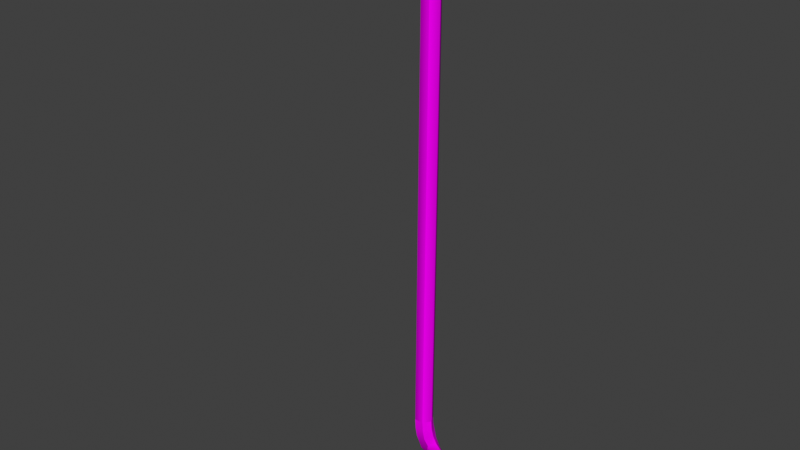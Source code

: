 # Source: w_me_crowbar.blend  (saved by Blender 4.3.34; exported with 4.5.12 LTS)
import bpy
from mathutils import Matrix  # noqa: F401  (used for matrix-valued properties, if any)

bpy.ops.wm.read_factory_settings(use_empty=True)
scene = bpy.context.scene
scene.name = 'Scene'

# ---- images (referenced by path relative to the original .blend; pixels are not part of the script)
import os
ASSET_DIR = os.environ.get("B2B_ASSET_DIR", "")  # directory of the original .blend (textures are referenced by path, not embedded)
HERE = os.path.dirname(os.path.abspath(__file__))  # packed textures are extracted next to this script under _unpacked/

def load_image(name, relpath, width, height, colorspace="sRGB"):
    """Load a texture the original file referenced (path relative to the .blend, or extracted next to this script)."""
    p = next((c for c in (os.path.join(HERE, relpath), os.path.join(ASSET_DIR, relpath)) if relpath and os.path.exists(c)), "")
    if p:
        img = bpy.data.images.load(p, check_existing=True)
        img.name = name
    else:  # same state as the original file: an image datablock whose file is absent (Cycles renders it pink)
        img = bpy.data.images.new(name, width, height)
        img.source = "FILE"
        img.filepath = "//" + (relpath or name)
    img.colorspace_settings.name = colorspace
    return img
img_head_ab_png = load_image('head_ab.png', 'spp_tex_export/head_ab.png', 1024, 1024, 'sRGB')
img_crowbar_ab_png = load_image('crowbar_ab.png', 'spp_tex_export/crowbar_ab.png', 1024, 1024, 'sRGB')

# ---- materials (node trees are filled in below, after node groups)
mat_head = bpy.data.materials.new('head')
mat_head.diffuse_color = (0.8231, 0.5361, 0.557, 1.0)
mat_crowbar = bpy.data.materials.new('crowbar')
mat_crowbar.diffuse_color = (0.4068, 0.8177, 0.6037, 1.0)

# ---- material node trees
mat_head.use_nodes = True; mat_head.node_tree.nodes.clear()
_N = mat_head.node_tree.nodes; _L = mat_head.node_tree.links
n0 = _N.new('ShaderNodeBsdfPrincipled'); n0.name = 'Principled BSDF'; n0.location = (10, 300)
n0.inputs[13].default_value = 0.0
n1 = _N.new('ShaderNodeOutputMaterial'); n1.name = 'Material Output'; n1.location = (300, 300)
n2 = _N.new('ShaderNodeTexImage'); n2.name = 'Image Texture'; n2.location = (-488, 277)
n2.image = img_head_ab_png
_L.new(n0.outputs[0], n1.inputs[0])
_L.new(n2.outputs[0], n0.inputs[0])
n1.is_active_output = True
mat_crowbar.use_nodes = True; mat_crowbar.node_tree.nodes.clear()
_N = mat_crowbar.node_tree.nodes; _L = mat_crowbar.node_tree.links
n0 = _N.new('ShaderNodeBsdfPrincipled'); n0.name = 'Principled BSDF'; n0.location = (10, 300)
n0.inputs[13].default_value = 0.0
n1 = _N.new('ShaderNodeOutputMaterial'); n1.name = 'Material Output'; n1.location = (300, 300)
n2 = _N.new('ShaderNodeTexImage'); n2.name = 'Image Texture'; n2.location = (-280, 278)
n2.image = img_crowbar_ab_png
_L.new(n0.outputs[0], n1.inputs[0])
_L.new(n2.outputs[0], n0.inputs[0])
n1.is_active_output = True

# ---- world
world_world = bpy.data.worlds.new('World'); scene.world = world_world
world_world.use_nodes = True; world_world.node_tree.nodes.clear()
_N = world_world.node_tree.nodes; _L = world_world.node_tree.links
n0 = _N.new('ShaderNodeOutputWorld'); n0.name = 'World Output'; n0.location = (300, 300)
n1 = _N.new('ShaderNodeBackground'); n1.name = 'Background'; n1.location = (10, 300)
n1.inputs[0].default_value = (0.05088, 0.05088, 0.05088, 1.0)
_L.new(n1.outputs[0], n0.inputs[0])
n0.is_active_output = True
world_world.color = (0.05088, 0.05088, 0.05088)
world_world.sun_shadow_jitter_overblur = 0.0

# ---- meshes
me_w_me_crowbar = bpy.data.meshes.new('w_me_crowbar')
me_w_me_crowbar.from_pydata([(-0.006154, -0.09839, 0.6119), (-0.01397, -0.09691, 0.6063), (-0.006224, -0.1082, 0.6135), (-0.00326, -0.0957, 0.6105), (-0.006154, -0.09839, 0.6119), (-0.01397, -0.09691, 0.6063), (-0.0101, -0.1147, 0.6016), (0.001096, -0.1231, 0.588), (0.001515, -0.1212, 0.5868), (0.001908, -0.1092, 0.5974), (-0.002759, -0.115, 0.6016), (0.002298, -0.09753, 0.6063), (-0.005862, -0.09174, 0.6148), (-0.006154, -0.09839, 0.6119), (-0.008899, -0.09554, 0.6106), (-0.01397, -0.09691, 0.6063), (-0.01182, -0.08822, 0.6137), (-0.01067, -0.0783, 0.6206), (-0.004789, -0.07831, 0.6204), (-0.01007, -0.07, 0.6267), (0.0003439, -0.07871, 0.6206), (0.0003194, -0.07039, 0.6267), (-0.009802, -0.0622, 0.6309), (0.0005925, -0.06259, 0.6309), (0.0007874, -0.08869, 0.6138), (-0.01436, -0.1085, 0.5974), (-0.0101, -0.1147, 0.6016), (-0.01475, -0.1206, 0.5867), (-0.01446, -0.1225, 0.588), (-0.009549, -0.05506, 0.6331), (0.0008455, -0.05545, 0.6331), (-0.009313, -0.0485, 0.6334), (0.001081, -0.04889, 0.6335), (-0.00907, -0.04183, 0.6323), (0.001324, -0.04223, 0.6323), (-0.008893, -0.03704, 0.6304), (0.001501, -0.03743, 0.6305), (-0.008766, -0.03365, 0.6282), (0.001628, -0.03404, 0.6282), (-0.008668, -0.03108, 0.6254), (0.001727, -0.03147, 0.6255), (-0.008585, -0.02899, 0.622), (0.00181, -0.02937, 0.622), (-0.008514, -0.02727, 0.6177), (0.001881, -0.02765, 0.6177), (-0.008454, -0.0259, 0.6125), (0.001941, -0.02628, 0.6126), (-0.008402, -0.0248, 0.6068), (-0.008361, -0.02396, 0.6013), (-0.01323, -0.01476, 0.6019), (-0.01328, -0.01573, 0.6082), (-0.01334, -0.01691, 0.6145), (-0.01341, -0.01849, 0.6204), (-0.0135, -0.02067, 0.6259), (-0.01361, -0.02363, 0.6308), (-0.01376, -0.02756, 0.6351), (-0.01396, -0.0327, 0.6385), (-0.0142, -0.03926, 0.641), (-0.0145, -0.04747, 0.6425), (0.001992, -0.02518, 0.6068), (0.002034, -0.02433, 0.6014), (-0.008346, -0.02409, 0.5923), (0.002048, -0.02446, 0.5923), (-0.01322, -0.0149, 0.5921), (-0.007696, -0.006087, 0.592), (-0.007712, -0.00593, 0.6025), (-0.007767, -0.007037, 0.6097), (-0.007827, -0.008308, 0.6164), (-0.007906, -0.0101, 0.6232), (-0.008014, -0.01273, 0.6299), (-0.008166, -0.01655, 0.6362), (-0.01376, -0.02756, 0.6351), (-0.008369, -0.02187, 0.642), (-0.008627, -0.02874, 0.6466), (-0.008934, -0.03708, 0.6498), (-0.00929, -0.04684, 0.6515), (-0.01482, -0.0565, 0.642), (-0.009704, -0.05834, 0.651), (-0.01514, -0.06557, 0.6392), (-0.01009, -0.06933, 0.6476), (-0.01546, -0.07469, 0.6343), (-0.01046, -0.07976, 0.6419), (-0.0164, -0.08382, 0.6276), (-0.01112, -0.08975, 0.6346), (-0.01831, -0.09294, 0.6193), (-0.01219, -0.09813, 0.6249), (-0.0232, -0.09978, 0.6127), (-0.01525, -0.1074, 0.6133), (-0.02357, -0.1112, 0.5994), (-0.01546, -0.1143, 0.6014), (-0.0239, -0.1212, 0.5874), (-0.01446, -0.1225, 0.588), (-0.0101, -0.1147, 0.6016), (-0.009549, -0.05506, 0.6331), (-0.009802, -0.0622, 0.6309), (-0.01007, -0.07, 0.6267), (-0.01067, -0.0783, 0.6206), (-0.0164, -0.08382, 0.6276), (-0.01182, -0.08822, 0.6137), (-0.01831, -0.09294, 0.6193), (-0.01397, -0.09691, 0.6063), (-0.0232, -0.09978, 0.6127), (-0.01436, -0.1085, 0.5974), (-0.02357, -0.1112, 0.5994), (-0.01475, -0.1206, 0.5867), (-0.0239, -0.1212, 0.5874), (-0.001614, -0.01435, 0.02371), (-0.009383, -0.002855, 0.03058), (-0.004959, -0.006234, 0.01261), (0.001161, -0.006327, 0.0338), (-0.001714, -0.008705, 0.03187), (-0.001714, -0.008705, 0.03187), (-0.009383, -0.002855, 0.03058), (0.003651, -0.01043, 0.06373), (0.003613, -0.01097, 0.07273), (-0.006782, -0.01059, 0.07272), (-0.006744, -0.01005, 0.06372), (0.004056, -0.008419, 0.05362), (-0.001073, -0.007912, 0.0537), (0.004942, -0.006428, 0.04169), (-0.001665, -0.008496, 0.03913), (-0.006962, -0.008025, 0.05361), (-0.007667, -0.005976, 0.04168), (-0.004483, -0.006319, 0.03384), (-0.009383, -0.002855, 0.03058), (-0.001714, -0.008705, 0.03187), (0.006887, -0.003446, 0.03059), (0.007042, -0.0002863, 0.01627), (0.002378, -0.006498, 0.0126), (0.006841, 0.002337, -0.0003124), (0.007258, 0.00424, 0.0008301), (-0.009229, 0.0002994, 0.01626), (-0.004959, -0.006234, 0.01261), (-0.009013, 0.004821, 0.0008225), (-0.008714, 0.002892, -0.0003185), (-0.007384, -0.02794, 0.06129), (-0.007434, -0.02863, 0.07313), (0.002961, -0.02901, 0.07314), (0.003011, -0.02831, 0.0613), (-0.007582, -0.02548, 0.04911), (0.003437, -0.02588, 0.04911), (-0.008166, -0.02027, 0.03741), (0.004444, -0.02072, 0.03742), (-0.001614, -0.01435, 0.02371), (-0.01064, -0.01361, 0.02395), (-0.004959, -0.006234, 0.01261), (0.01575, -0.01098, 0.0304), (0.01606, -0.003743, 0.01448), (0.007757, -0.00646, 0.01274), (0.007439, -0.01427, 0.02396), (0.002378, -0.006498, 0.0126), (0.004444, -0.02072, 0.03742), (0.011, -0.0138, 0.03956), (0.009256, -0.01734, 0.05137), (0.003437, -0.02588, 0.04911), (0.008529, -0.01955, 0.06251), (0.003011, -0.02831, 0.0613), (0.008485, -0.02017, 0.07294), (0.002961, -0.02901, 0.07314), (0.006841, 0.002337, -0.0003124), (0.006841, 0.002337, -0.0003124), (0.01634, 0.002957, 0.000265), (0.01129, -0.1011, 0.6128), (0.01092, -0.1125, 0.5995), (0.00262, -0.115, 0.6015), (0.001096, -0.1231, 0.588), (0.0106, -0.1225, 0.5874), (0.001104, -0.04723, 0.6515), (0.00146, -0.03747, 0.6498), (0.006589, -0.04004, 0.6411), (0.00629, -0.04826, 0.6425), (0.0006904, -0.05873, 0.651), (0.005965, -0.05728, 0.6421), (0.0003006, -0.06973, 0.6476), (0.005644, -0.06635, 0.6393), (-6.391e-05, -0.08015, 0.6419), (0.005325, -0.07547, 0.6343), (-9.733e-05, -0.09016, 0.6346), (0.005632, -0.08464, 0.6276), (0.0004154, -0.0986, 0.6249), (0.006906, -0.09388, 0.6194), (0.00283, -0.1081, 0.6133), (-0.002759, -0.115, 0.6016), (0.001096, -0.1231, 0.588), (-0.006224, -0.1082, 0.6135), (-0.0101, -0.1147, 0.6016), (-0.01525, -0.1074, 0.6133), (-0.01219, -0.09813, 0.6249), (0.0004154, -0.0986, 0.6249), (-9.733e-05, -0.09016, 0.6346), (-0.01112, -0.08975, 0.6346), (-6.391e-05, -0.08015, 0.6419), (-0.01046, -0.07976, 0.6419), (0.0003006, -0.06973, 0.6476), (-0.01009, -0.06933, 0.6476), (0.0006904, -0.05873, 0.651), (-0.009704, -0.05834, 0.651), (0.001104, -0.04723, 0.6515), (-0.00929, -0.04684, 0.6515), (0.00146, -0.03747, 0.6498), (-0.008934, -0.03708, 0.6498), (0.001767, -0.02913, 0.6466), (-0.008627, -0.02874, 0.6466), (0.002025, -0.02225, 0.642), (-0.008369, -0.02187, 0.642), (0.002229, -0.01694, 0.6363), (-0.008166, -0.01655, 0.6362), (0.00238, -0.01312, 0.6299), (-0.008014, -0.01273, 0.6299), (0.002489, -0.01048, 0.6232), (-0.007906, -0.0101, 0.6232), (0.002568, -0.008687, 0.6165), (-0.007827, -0.008308, 0.6164), (0.002628, -0.007415, 0.6098), (-0.007767, -0.007037, 0.6097), (0.002683, -0.006306, 0.6025), (-0.007712, -0.00593, 0.6025), (0.002699, -0.006462, 0.592), (-0.007696, -0.006087, 0.592), (-0.01226, -0.01881, 0.06251), (-0.01231, -0.01942, 0.07292), (-0.007434, -0.02863, 0.07313), (-0.007384, -0.02794, 0.06129), (-0.01278, -0.01656, 0.05136), (-0.007582, -0.02548, 0.04911), (-0.01422, -0.0129, 0.03954), (-0.008166, -0.02027, 0.03741), (-0.01874, -0.009725, 0.03039), (-0.01064, -0.01361, 0.02395), (-0.01844, -0.002501, 0.01446), (-0.01032, -0.005809, 0.01273), (-0.01815, 0.004188, 0.0002458), (-0.008714, 0.002892, -0.0003185), (-0.004959, -0.006234, 0.01261), (-0.006744, -0.01005, 0.06372), (-0.006782, -0.01059, 0.07272), (-0.01226, -0.01881, 0.06251), (-0.006962, -0.008025, 0.05361), (-0.01278, -0.01656, 0.05136), (-0.007667, -0.005976, 0.04168), (-0.01422, -0.0129, 0.03954), (-0.009383, -0.002855, 0.03058), (-0.01874, -0.009725, 0.03039), (-0.009229, 0.0002994, 0.01626), (-0.01844, -0.002501, 0.01446), (-0.009013, 0.004821, 0.0008225), (-0.01815, 0.004188, 0.0002458), (0.008529, -0.01955, 0.06251), (0.008485, -0.02017, 0.07294), (0.003613, -0.01097, 0.07273), (0.003651, -0.01043, 0.06373), (0.009256, -0.01734, 0.05137), (0.004056, -0.008419, 0.05362), (0.011, -0.0138, 0.03956), (0.004942, -0.006428, 0.04169), (0.01575, -0.01098, 0.0304), (0.006887, -0.003446, 0.03059), (0.01606, -0.003743, 0.01448), (0.007042, -0.0002863, 0.01627), (0.01634, 0.002957, 0.000265), (0.007258, 0.00424, 0.0008301), (0.001501, -0.03743, 0.6305), (0.001324, -0.04223, 0.6323), (0.006589, -0.04004, 0.6411), (0.006831, -0.03348, 0.6385), (0.001628, -0.03404, 0.6282), (0.007024, -0.02834, 0.6351), (0.001727, -0.03147, 0.6255), (0.007175, -0.0244, 0.6309), (0.00181, -0.02937, 0.622), (0.007292, -0.02143, 0.626), (0.001881, -0.02765, 0.6177), (0.007382, -0.01926, 0.6205), (0.001941, -0.02628, 0.6126), (0.007452, -0.01767, 0.6145), (0.007507, -0.01649, 0.6083), (0.007556, -0.01551, 0.602), (0.002048, -0.02446, 0.5923), (0.007571, -0.01565, 0.5922), (0.001908, -0.1092, 0.5974), (0.001515, -0.1212, 0.5868), (0.0106, -0.1225, 0.5874), (0.01092, -0.1125, 0.5995), (0.002298, -0.09753, 0.6063), (0.01129, -0.1011, 0.6128), (0.0007874, -0.08869, 0.6138), (0.006906, -0.09388, 0.6194), (0.0003439, -0.07871, 0.6206), (0.005632, -0.08464, 0.6276), (0.0003194, -0.07039, 0.6267), (0.005325, -0.07547, 0.6343), (0.0005925, -0.06259, 0.6309), (0.005644, -0.06635, 0.6393), (0.0008455, -0.05545, 0.6331), (0.005965, -0.05728, 0.6421), (0.001081, -0.04889, 0.6335), (0.00629, -0.04826, 0.6425), (0.002683, -0.006306, 0.6025), (0.002699, -0.006462, 0.592), (0.007571, -0.01565, 0.5922), (0.007556, -0.01551, 0.602), (0.002628, -0.007415, 0.6098), (0.007507, -0.01649, 0.6083), (0.002568, -0.008687, 0.6165), (0.007452, -0.01767, 0.6145), (0.002489, -0.01048, 0.6232), (0.007382, -0.01926, 0.6205), (0.00238, -0.01312, 0.6299), (0.007292, -0.02143, 0.626), (0.002229, -0.01694, 0.6363), (0.007175, -0.0244, 0.6309), (0.002025, -0.02225, 0.642), (0.007024, -0.02834, 0.6351), (0.001767, -0.02913, 0.6466), (0.006831, -0.03348, 0.6385), (0.002048, -0.02446, 0.5923), (0.002961, -0.02901, 0.07314), (-0.007434, -0.02863, 0.07313), (-0.008346, -0.02409, 0.5923), (-0.01231, -0.01942, 0.07292), (-0.01322, -0.0149, 0.5921), (-0.006782, -0.01059, 0.07272), (-0.007696, -0.006087, 0.592), (0.003613, -0.01097, 0.07273), (0.002699, -0.006462, 0.592), (0.008485, -0.02017, 0.07294), (0.007571, -0.01565, 0.5922), (0.002961, -0.02901, 0.07314), (0.002048, -0.02446, 0.5923)], [], [(326, 328, 327), (327, 325, 326), (324, 326, 325), (325, 323, 324), (322, 324, 323), (323, 321, 322), (320, 322, 321), (321, 319, 320), (318, 320, 319), (319, 317, 318), (315, 318, 317), (317, 316, 315), (168, 169, 314), (314, 313, 168), (313, 314, 312), (312, 311, 313), (311, 312, 310), (310, 309, 311), (309, 310, 308), (308, 307, 309), (307, 308, 306), (306, 305, 307), (305, 306, 304), (304, 303, 305), (303, 304, 302), (302, 301, 303), (301, 302, 300), (300, 297, 301), (297, 300, 299), (299, 298, 297), (262, 263, 296), (296, 295, 262), (295, 296, 294), (294, 293, 295), (293, 294, 292), (292, 291, 293), (291, 292, 290), (290, 289, 291), (289, 290, 288), (288, 287, 289), (287, 288, 286), (286, 285, 287), (285, 286, 284), (284, 283, 285), (283, 284, 282), (282, 279, 283), (279, 282, 281), (281, 280, 279), (277, 278, 276), (276, 60, 277), (60, 276, 275), (275, 59, 60), (59, 275, 274), (274, 273, 59), (273, 274, 272), (272, 271, 273), (271, 272, 270), (270, 269, 271), (269, 270, 268), (268, 267, 269), (267, 268, 266), (266, 265, 267), (265, 266, 264), (264, 261, 265), (261, 264, 263), (263, 262, 261), (259, 260, 258), (258, 257, 259), (257, 258, 256), (256, 255, 257), (255, 256, 254), (254, 253, 255), (253, 254, 252), (252, 251, 253), (251, 252, 250), (250, 247, 251), (247, 250, 249), (249, 248, 247), (245, 246, 244), (244, 243, 245), (243, 244, 242), (242, 241, 243), (241, 242, 240), (240, 239, 241), (239, 240, 238), (238, 237, 239), (237, 238, 236), (236, 234, 237), (234, 236, 220), (220, 235, 234), (233, 228, 230), (233, 230, 232), (231, 232, 230), (230, 229, 231), (229, 230, 228), (228, 227, 229), (227, 228, 226), (226, 225, 227), (225, 226, 224), (224, 223, 225), (223, 224, 222), (222, 219, 223), (219, 222, 221), (221, 220, 219), (217, 218, 216), (216, 215, 217), (215, 216, 214), (214, 213, 215), (213, 214, 212), (212, 211, 213), (211, 212, 210), (210, 209, 211), (209, 210, 208), (208, 207, 209), (207, 208, 206), (206, 205, 207), (205, 206, 204), (204, 203, 205), (203, 204, 202), (202, 201, 203), (201, 202, 200), (200, 199, 201), (199, 200, 198), (198, 197, 199), (197, 198, 196), (196, 195, 197), (195, 196, 194), (194, 193, 195), (193, 194, 192), (192, 191, 193), (191, 192, 190), (190, 189, 191), (189, 190, 187), (187, 188, 189), (188, 187, 184), (186, 184, 187), (186, 185, 184), (181, 184, 182), (184, 181, 179), (164, 182, 183), (182, 164, 181), (162, 181, 164), (162, 179, 181), (179, 162, 180), (179, 180, 178), (178, 177, 179), (177, 178, 176), (176, 175, 177), (175, 176, 174), (174, 173, 175), (173, 174, 172), (172, 171, 173), (171, 172, 170), (170, 167, 171), (167, 170, 169), (169, 168, 167), (165, 166, 163), (163, 164, 165), (164, 163, 162), (160, 161, 147), (147, 148, 160), (148, 150, 159), (157, 158, 156), (156, 155, 157), (155, 156, 154), (154, 153, 155), (153, 154, 151), (151, 152, 153), (151, 146, 152), (146, 151, 149), (143, 149, 151), (149, 143, 150), (150, 148, 149), (146, 149, 148), (148, 147, 146), (144, 145, 143), (144, 143, 141), (142, 141, 143), (141, 142, 140), (140, 139, 141), (139, 140, 138), (138, 135, 139), (135, 138, 137), (137, 136, 135), (132, 134, 133), (132, 133, 131), (132, 131, 124), (118, 121, 116), (120, 119, 126), (127, 130, 129), (127, 129, 128), (127, 128, 106), (127, 106, 126), (106, 109, 126), (109, 120, 126), (120, 109, 125), (120, 125, 123), (125, 124, 123), (123, 124, 122), (120, 123, 122), (121, 120, 122), (118, 120, 121), (120, 118, 119), (118, 117, 119), (117, 118, 116), (116, 113, 117), (113, 116, 115), (115, 114, 113), (106, 112, 111), (106, 110, 109), (108, 107, 106), (104, 105, 103), (103, 102, 104), (102, 103, 101), (101, 100, 102), (100, 101, 99), (99, 98, 100), (98, 99, 97), (97, 96, 98), (96, 97, 80), (80, 95, 96), (95, 80, 78), (78, 94, 95), (94, 78, 76), (76, 93, 94), (93, 76, 58), (58, 31, 93), (92, 87, 89), (92, 89, 91), (90, 91, 89), (89, 88, 90), (88, 89, 87), (87, 86, 88), (86, 87, 85), (85, 84, 86), (84, 85, 83), (83, 82, 84), (82, 83, 81), (81, 80, 82), (80, 81, 79), (79, 78, 80), (78, 79, 77), (77, 76, 78), (76, 77, 75), (75, 58, 76), (58, 75, 74), (74, 57, 58), (57, 74, 73), (73, 56, 57), (56, 73, 72), (72, 71, 56), (71, 72, 70), (70, 54, 71), (54, 70, 69), (69, 53, 54), (53, 69, 68), (68, 52, 53), (52, 68, 67), (67, 51, 52), (51, 67, 66), (66, 50, 51), (50, 66, 65), (65, 49, 50), (49, 65, 64), (64, 63, 49), (48, 49, 63), (63, 61, 48), (61, 62, 60), (60, 48, 61), (48, 60, 59), (59, 47, 48), (47, 59, 46), (46, 45, 47), (31, 58, 57), (57, 33, 31), (33, 57, 56), (56, 35, 33), (35, 56, 55), (55, 37, 35), (37, 55, 54), (54, 39, 37), (39, 54, 53), (53, 41, 39), (41, 53, 52), (52, 43, 41), (43, 52, 51), (51, 45, 43), (45, 51, 50), (50, 47, 45), (47, 50, 49), (49, 48, 47), (45, 46, 44), (44, 43, 45), (43, 44, 42), (42, 41, 43), (41, 42, 40), (40, 39, 41), (39, 40, 38), (38, 37, 39), (37, 38, 36), (36, 35, 37), (35, 36, 34), (34, 33, 35), (33, 34, 32), (32, 31, 33), (31, 32, 30), (30, 29, 31), (29, 30, 23), (23, 22, 29), (26, 28, 27), (26, 27, 25), (26, 25, 15), (18, 20, 24), (12, 18, 24), (12, 24, 11), (22, 23, 21), (21, 19, 22), (19, 21, 20), (20, 18, 19), (18, 17, 19), (18, 12, 17), (17, 12, 16), (12, 14, 16), (14, 15, 16), (13, 15, 14), (12, 13, 14), (12, 3, 13), (3, 12, 11), (2, 3, 11), (9, 2, 11), (9, 10, 2), (9, 7, 10), (9, 8, 7), (6, 5, 2), (2, 4, 3), (2, 1, 0)])
me_w_me_crowbar.polygons.foreach_set('use_smooth', [True] * 336)
me_w_me_crowbar.polygons.foreach_set('material_index', [1, 1, 1, 1, 1, 1, 1, 1, 1, 1, 1, 1, 0, 0, 0, 0, 0, 0, 0, 0, 0, 0, 0, 0, 0, 0, 0, 0, 0, 0, 0, 0, 0, 0, 0, 0, 0, 0, 0, 0, 0, 0, 0, 0, 0, 0, 0, 0, 0, 0, 0, 0, 0, 0, 0, 0, 0, 0, 0, 0, 0, 0, 0, 0, 0, 0, 0, 0, 0, 0, 0, 0, 0, 0, 0, 0, 0, 0, 0, 0, 0, 0, 0, 0, 0, 0, 0, 0, 0, 0, 0, 0, 0, 0, 0, 0, 0, 0, 0, 0, 0, 0, 0, 0, 0, 0, 0, 0, 0, 0, 0, 0, 0, 0, 0, 0, 0, 0, 0, 0, 0, 0, 0, 0, 0, 0, 0, 0, 0, 0, 0, 0, 0, 0, 0, 0, 0, 0, 0, 0, 0, 0, 0, 0, 0, 0, 0, 0, 0, 0, 0, 0, 0, 0, 0, 0, 0, 0, 0, 0, 0, 0, 0, 0, 0, 0, 0, 0, 0, 0, 0, 0, 0, 0, 0, 0, 0, 0, 0, 0, 0, 0, 0, 0, 0, 0, 0, 0, 0, 0, 0, 0, 0, 0, 0, 0, 0, 0, 0, 0, 0, 0, 0, 0, 0, 0, 0, 0, 0, 0, 0, 0, 0, 0, 0, 0, 0, 0, 0, 0, 0, 0, 0, 0, 0, 0, 0, 0, 0, 0, 0, 0, 0, 0, 0, 0, 0, 0, 0, 0, 0, 0, 0, 0, 0, 0, 0, 0, 0, 0, 0, 0, 0, 0, 0, 0, 0, 0, 0, 0, 0, 0, 0, 0, 0, 0, 0, 0, 0, 0, 0, 0, 0, 0, 0, 0, 0, 0, 0, 0, 0, 0, 0, 0, 0, 0, 0, 0, 0, 0, 0, 0, 0, 0, 0, 0, 0, 0, 0, 0, 0, 0, 0, 0, 0, 0, 0, 0, 0, 0, 0, 0, 0, 0, 0, 0, 0, 0, 0, 0, 0, 0, 0, 0, 0, 0, 0, 0, 0, 0, 0, 0, 0, 0, 0, 0])
_uv = me_w_me_crowbar.uv_layers.new(name='UVMap')
_uv.uv.foreach_set('vector', [0.1434, 9.45e-05, 0.1858, -1.49e-07, 0.1858, 0.9995, 0.1858, 0.9995, 0.1433, 0.9998, 0.1434, 9.45e-05, 0.05873, 0.000207, 0.1434, 9.45e-05, 0.1433, 0.9998, 0.1433, 0.9998, 0.05845, 1.0, 0.05873, 0.000207, 0.01641, 0.0002248, 0.05873, 0.000207, 0.05845, 1.0, 0.05845, 1.0, 0.01613, 1.0, 0.01641, 0.0002248, 0.3129, 0.0001307, 0.3553, 0.0002248, 0.3555, 1.0, 0.3555, 1.0, 0.313, 0.9997, 0.3129, 0.0001307, 0.2282, 1.803e-05, 0.3129, 0.0001307, 0.313, 0.9997, 0.313, 0.9997, 0.2282, 0.9995, 0.2282, 1.803e-05, 0.1858, -8.941e-08, 0.2282, 1.803e-05, 0.2282, 0.9995, 0.2282, 0.9995, 0.1858, 0.9995, 0.1858, -8.941e-08, 0.5915, 0.1284, 0.5338, 0.1397, 0.517, 0.1057, 0.517, 0.1057, 0.5702, 0.08521, 0.5915, 0.1284, 0.5702, 0.08521, 0.517, 0.1057, 0.4956, 0.08049, 0.4956, 0.08049, 0.5415, 0.05147, 0.5702, 0.08521, 0.5415, 0.05147, 0.4956, 0.08049, 0.4701, 0.06267, 0.4701, 0.06267, 0.507, 0.02749, 0.5415, 0.05147, 0.507, 0.02749, 0.4701, 0.06267, 0.441, 0.05095, 0.441, 0.05095, 0.4693, 0.01238, 0.507, 0.02749, 0.4693, 0.01238, 0.441, 0.05095, 0.4089, 0.04412, 0.4089, 0.04412, 0.4303, 0.004153, 0.4693, 0.01238, 0.4303, 0.004153, 0.4089, 0.04412, 0.3746, 0.041, 0.3746, 0.041, 0.3913, 0.0006445, 0.4303, 0.004153, 0.3913, 0.0006445, 0.3746, 0.041, 0.3387, 0.04038, 0.3387, 0.04038, 0.3526, -7.018e-08, 0.3913, 0.0006445, 0.4611, 0.8593, 0.5224, 0.8664, 0.5224, 0.8906, 0.5224, 0.8906, 0.4611, 0.8868, 0.4611, 0.8593, 0.4611, 0.8868, 0.5224, 0.8906, 0.53, 0.9317, 0.53, 0.9317, 0.4693, 0.9309, 0.4611, 0.8868, 0.6063, 0.03824, 0.6532, 4.868e-08, 0.6681, 0.03608, 0.6681, 0.03608, 0.6183, 0.06759, 0.6063, 0.03824, 0.6183, 0.06759, 0.6681, 0.03608, 0.6792, 0.08232, 0.6792, 0.08232, 0.6263, 0.1013, 0.6183, 0.06759, 0.6263, 0.1013, 0.6792, 0.08232, 0.6839, 0.1365, 0.6839, 0.1365, 0.6301, 0.1439, 0.6263, 0.1013, 0.6301, 0.1439, 0.6839, 0.1365, 0.6831, 0.1979, 0.6831, 0.1979, 0.6294, 0.1963, 0.6301, 0.1439, 0.6294, 0.1963, 0.6831, 0.1979, 0.6807, 0.2656, 0.6807, 0.2656, 0.6259, 0.2576, 0.6294, 0.1963, 0.6259, 0.2576, 0.6807, 0.2656, 0.6792, 0.3388, 0.6792, 0.3388, 0.6251, 0.3298, 0.6259, 0.2576, 0.6251, 0.3298, 0.6792, 0.3388, 0.6949, 0.397, 0.6949, 0.397, 0.6263, 0.3985, 0.6251, 0.3298, 0.6263, 0.3985, 0.6949, 0.397, 0.6748, 0.4969, 0.6748, 0.4969, 0.6183, 0.4853, 0.6263, 0.3985, 0.6183, 0.4853, 0.6748, 0.4969, 0.6561, 0.5862, 0.6561, 0.5862, 0.6063, 0.58, 0.6183, 0.4853, 0.8827, 0.748, 0.8278, 0.7755, 0.8042, 0.7241, 0.8042, 0.7241, 0.8608, 0.7004, 0.8827, 0.748, 0.8608, 0.7004, 0.8042, 0.7241, 0.7945, 0.6889, 0.7945, 0.6889, 0.8525, 0.6701, 0.8608, 0.7004, 0.8525, 0.6701, 0.7945, 0.6889, 0.7861, 0.654, 0.7861, 0.654, 0.8448, 0.6378, 0.8525, 0.6701, 0.8448, 0.6378, 0.7861, 0.654, 0.7806, 0.62, 0.7806, 0.62, 0.8401, 0.6085, 0.8448, 0.6378, 0.8401, 0.6085, 0.7806, 0.62, 0.7793, 0.5872, 0.7793, 0.5872, 0.8391, 0.5827, 0.8401, 0.6085, 0.8391, 0.5827, 0.7793, 0.5872, 0.7834, 0.5561, 0.7834, 0.5561, 0.842, 0.5608, 0.8391, 0.5827, 0.842, 0.5608, 0.7834, 0.5561, 0.7943, 0.5269, 0.7943, 0.5269, 0.8492, 0.5419, 0.842, 0.5608, 0.8492, 0.5419, 0.7943, 0.5269, 0.8133, 0.4999, 0.8133, 0.4999, 0.8618, 0.524, 0.8492, 0.5419, 0.8618, 0.524, 0.8133, 0.4999, 0.8421, 0.4753, 0.8421, 0.4753, 0.8827, 0.506, 0.8618, 0.524, 0.937, 0.8922, 0.8827, 0.8921, 0.8868, 0.8154, 0.8868, 0.8154, 0.9413, 0.8095, 0.937, 0.8922, 0.9413, 0.8095, 0.8868, 0.8154, 0.8905, 0.7492, 0.8905, 0.7492, 0.9461, 0.7181, 0.9413, 0.8095, 0.9461, 0.7181, 0.8905, 0.7492, 0.8827, 0.6945, 0.8827, 0.6945, 0.9211, 0.6699, 0.9461, 0.7181, 0.3714, 0.995, 0.3387, 0.9473, 0.3714, 0.9206, 0.9461, 0.9107, 0.9864, 0.9283, 0.9772, 1.0, 0.9864, 0.9283, 0.9461, 0.9107, 0.9461, 0.8519, 0.9461, 0.8519, 0.987, 0.8629, 0.9864, 0.9283, 0.1741, 0.9749, 0.1798, 0.9135, 0.216, 0.9093, 0.216, 0.9093, 0.216, 0.97, 0.1741, 0.9749, 0.9844, 0.4353, 0.93, 0.433, 0.93, 0.3503, 0.93, 0.3503, 0.9845, 0.3585, 0.9844, 0.4353, 0.9845, 0.3585, 0.93, 0.3503, 0.93, 0.2588, 0.5443, 0.8808, 0.5819, 0.9274, 0.5443, 0.9985, 0.2574, 0.9942, 0.216, 0.9452, 0.2574, 0.9093, 0.2003, 0.8475, 0.2533, 0.8509, 0.2574, 0.9093, 0.2533, 0.8509, 0.2003, 0.8475, 0.1934, 0.7846, 0.1934, 0.7846, 0.2541, 0.786, 0.2533, 0.8509, 0.2541, 0.786, 0.1934, 0.7846, 0.1919, 0.7235, 0.1919, 0.7235, 0.2523, 0.7301, 0.2541, 0.786, 0.2523, 0.7301, 0.1919, 0.7235, 0.1978, 0.6656, 0.1978, 0.6656, 0.2574, 0.68, 0.2523, 0.7301, -2.381e-09, 0.8356, 0.03202, 0.7544, 0.03201, 0.8356, -2.381e-09, 0.8356, 0.03201, 0.8356, 0.02455, 0.9291, 0.08099, 0.929, 0.02455, 0.9291, 0.03201, 0.8356, 0.03201, 0.8356, 0.08099, 0.8359, 0.08099, 0.929, 0.08099, 0.8359, 0.03201, 0.8356, 0.03202, 0.7544, 0.03202, 0.7544, 0.08098, 0.7324, 0.08099, 0.8359, 0.08098, 0.7324, 0.03202, 0.7544, 0.01562, 0.6656, 0.651, 0.9155, 0.6844, 0.9593, 0.651, 0.9917, 0.1867, 0.8573, 0.1578, 0.8309, 0.1867, 0.7609, 0.9474, 0.8106, 0.9894, 0.7888, 0.9955, 0.8519, 0.9894, 0.7888, 0.9474, 0.8106, 0.9461, 0.743, 0.9461, 0.743, 0.9888, 0.7277, 0.9894, 0.7888, 0.9888, 0.7277, 0.9461, 0.743, 0.9537, 0.6773, 0.9537, 0.6773, 0.9955, 0.6699, 0.9888, 0.7277, 0.9285, 0.46, 0.8665, 0.4601, 0.867, 0.4232, 0.867, 0.4232, 0.929, 0.423, 0.9285, 0.46, 0.929, 0.423, 0.867, 0.4232, 0.8673, 0.3921, 0.8673, 0.3921, 0.9293, 0.3919, 0.929, 0.423, 0.9293, 0.3919, 0.8673, 0.3921, 0.8676, 0.3621, 0.8676, 0.3621, 0.9295, 0.3618, 0.9293, 0.3919, 0.9295, 0.3618, 0.8676, 0.3621, 0.8678, 0.3294, 0.8678, 0.3294, 0.9297, 0.3291, 0.9295, 0.3618, 0.9297, 0.3291, 0.8678, 0.3294, 0.868, 0.2929, 0.868, 0.2929, 0.9299, 0.2927, 0.9297, 0.3291, 0.9299, 0.2927, 0.868, 0.2929, 0.8681, 0.2519, 0.8681, 0.2519, 0.93, 0.2516, 0.9299, 0.2927, 0.93, 0.2516, 0.8681, 0.2519, 0.868, 0.2061, 0.868, 0.2061, 0.93, 0.2059, 0.93, 0.2516, 0.93, 0.2059, 0.868, 0.2061, 0.8679, 0.1569, 0.8679, 0.1569, 0.9298, 0.1567, 0.93, 0.2059, 0.9298, 0.1567, 0.8679, 0.1569, 0.8676, 0.1058, 0.8676, 0.1058, 0.9295, 0.1056, 0.9298, 0.1567, 0.9295, 0.1056, 0.8676, 0.1058, 0.8672, 0.05308, 0.8672, 0.05308, 0.9291, 0.05285, 0.9295, 0.1056, 0.9291, 0.05285, 0.8672, 0.05308, 0.8665, 0.0002176, 0.8665, 0.0002176, 0.9285, -6.648e-08, 0.9291, 0.05285, 0.8054, 6.725e-08, 0.8665, 0.0015, 0.8591, 0.0586, 0.8591, 0.0586, 0.798, 0.05711, 0.8054, 6.725e-08, 0.798, 0.05711, 0.8591, 0.0586, 0.8532, 0.1238, 0.8532, 0.1238, 0.7921, 0.1223, 0.798, 0.05711, 0.7921, 0.1223, 0.8532, 0.1238, 0.8503, 0.1954, 0.8503, 0.1954, 0.7855, 0.1939, 0.7921, 0.1223, 0.7855, 0.1939, 0.8503, 0.1954, 0.8527, 0.2717, 0.8527, 0.2717, 0.7785, 0.2699, 0.7855, 0.1939, 0.7785, 0.2699, 0.8527, 0.2717, 0.8129, 0.3602, 0.8665, 0.3612, 0.8129, 0.3602, 0.8527, 0.2717, 0.8665, 0.3612, 0.8346, 0.4409, 0.8129, 0.3602, 0.93, 0.09058, 0.982, 0.08147, 0.977, 0.1639, 0.982, 0.08147, 0.93, 0.09058, 0.93, 3.022e-08, 0.9461, 0.1694, 0.977, 0.1639, 0.9718, 0.2588, 0.977, 0.1639, 0.9461, 0.1694, 0.93, 0.09058, 0.3836, 0.49, 0.4034, 0.5463, 0.3387, 0.5956, 0.3836, 0.49, 0.4708, 0.4884, 0.4034, 0.5463, 0.4708, 0.4884, 0.3836, 0.49, 0.4264, 0.4539, 0.4708, 0.4884, 0.4264, 0.4539, 0.4727, 0.3983, 0.4727, 0.3983, 0.5239, 0.4342, 0.4708, 0.4884, 0.5239, 0.4342, 0.4727, 0.3983, 0.5087, 0.3424, 0.5087, 0.3424, 0.5627, 0.3723, 0.5239, 0.4342, 0.5627, 0.3723, 0.5087, 0.3424, 0.5333, 0.2872, 0.5333, 0.2872, 0.5909, 0.3092, 0.5627, 0.3723, 0.5909, 0.3092, 0.5333, 0.2872, 0.5459, 0.2342, 0.5459, 0.2342, 0.6063, 0.245, 0.5909, 0.3092, 0.6063, 0.245, 0.5459, 0.2342, 0.545, 0.1838, 0.545, 0.1838, 0.605, 0.1808, 0.6063, 0.245, 0.605, 0.1808, 0.545, 0.1838, 0.5338, 0.1397, 0.5338, 0.1397, 0.5915, 0.1284, 0.605, 0.1808, 0.8339, 0.9736, 0.7793, 0.9732, 0.7793, 0.8796, 0.7793, 0.8796, 0.8242, 0.881, 0.8339, 0.9736, 0.8242, 0.881, 0.7793, 0.8796, 0.7795, 0.7755, 0.4837, 0.8591, 0.4273, 0.8593, 0.4273, 0.7662, 0.4273, 0.7662, 0.4762, 0.7657, 0.4837, 0.8591, 0.4762, 0.7657, 0.5082, 0.7656, 0.4837, 0.8591, 0.08099, 0.6848, 0.1394, 0.6656, 0.1534, 0.7322, 0.1534, 0.7322, 0.09328, 0.7435, 0.08099, 0.6848, 0.09328, 0.7435, 0.1534, 0.7322, 0.1578, 0.8029, 0.1578, 0.8029, 0.09669, 0.8088, 0.09328, 0.7435, 0.09669, 0.8088, 0.1578, 0.8029, 0.1456, 0.8743, 0.1456, 0.8743, 0.09189, 0.8809, 0.09669, 0.8088, 0.1456, 0.8743, 0.08099, 0.9435, 0.09189, 0.8809, 0.4273, 0.6627, 0.4924, 0.5956, 0.4762, 0.6845, 0.53, 0.6844, 0.4762, 0.6845, 0.4924, 0.5956, 0.4762, 0.6845, 0.53, 0.6844, 0.5082, 0.7656, 0.5082, 0.7656, 0.4762, 0.7657, 0.4762, 0.6845, 0.4273, 0.6627, 0.4762, 0.6845, 0.4762, 0.7657, 0.4762, 0.7657, 0.4273, 0.7662, 0.4273, 0.6627, 0.7793, 0.7775, 0.741, 0.856, 0.7255, 0.7735, 0.7793, 0.7775, 0.7255, 0.7735, 0.7698, 0.6877, 0.6949, 0.6821, 0.7698, 0.6877, 0.7255, 0.7735, 0.7698, 0.6877, 0.6949, 0.6821, 0.7054, 0.607, 0.7054, 0.607, 0.7709, 0.612, 0.7698, 0.6877, 0.7709, 0.612, 0.7054, 0.607, 0.7127, 0.5377, 0.7127, 0.5377, 0.7744, 0.5423, 0.7709, 0.612, 0.7744, 0.5423, 0.7127, 0.5377, 0.7175, 0.4753, 0.7175, 0.4753, 0.7793, 0.48, 0.7744, 0.5423, 0.1905, 0.6882, 0.1694, 0.7609, 0.1578, 0.7558, 0.1905, 0.6882, 0.1578, 0.7558, 0.1578, 0.6656, 0.6392, 0.9946, 0.6063, 0.9565, 0.6392, 0.9155, 0.9233, 0.5597, 0.8884, 0.5621, 0.8859, 0.5163, 0.3937, 0.9206, 0.4273, 0.9407, 0.4107, 0.9934, 0.3034, 0.7829, 0.2707, 0.8642, 0.2574, 0.8625, 0.3034, 0.7829, 0.2574, 0.8625, 0.2581, 0.7679, 0.3034, 0.7829, 0.2581, 0.7679, 0.2574, 0.6854, 0.3034, 0.7829, 0.2574, 0.6854, 0.3387, 0.7107, 0.2574, 0.6854, 0.3328, 0.6721, 0.3387, 0.7107, 0.3937, 0.9545, 0.3937, 0.9206, 0.4107, 0.9934, 0.1814, 0.8573, 0.1867, 0.895, 0.1659, 0.895, 0.9632, 0.4753, 0.9884, 0.494, 0.9699, 0.507, 0.9884, 0.494, 0.9632, 0.5462, 0.9699, 0.507, 0.9097, 0.6397, 0.8827, 0.6699, 0.8885, 0.6147, 0.9241, 0.6092, 0.9097, 0.6397, 0.8885, 0.6147, 0.8884, 0.5621, 0.9241, 0.6092, 0.8885, 0.6147, 0.9233, 0.5597, 0.9241, 0.6092, 0.8884, 0.5621, 0.3122, 0.9438, 0.3285, 0.8642, 0.3387, 0.9438, 0.9233, 0.5597, 0.9537, 0.5553, 0.9632, 0.6069, 0.9537, 0.5553, 0.9233, 0.5597, 0.8859, 0.5163, 0.8859, 0.5163, 0.9475, 0.5099, 0.9537, 0.5553, 0.9475, 0.5099, 0.8859, 0.5163, 0.8827, 0.4817, 0.8827, 0.4817, 0.9443, 0.4753, 0.9475, 0.5099, 0.9632, 0.6699, 0.9632, 0.5798, 0.9983, 0.6259, 0.2574, 0.6854, 0.313, 0.6656, 0.3328, 0.6721, 0.2574, 0.9244, 0.3088, 0.8642, 0.3088, 0.9542, 0.9267, 0.982, 0.8827, 0.982, 0.899, 0.8922, 0.2504, 0.6189, 0.282, 0.5884, 0.3387, 0.6656, 0.282, 0.5884, 0.2504, 0.6189, 0.1788, 0.5433, 0.1788, 0.5433, 0.2348, 0.5151, 0.282, 0.5884, 0.2348, 0.5151, 0.1788, 0.5433, 0.1536, 0.49, 0.1536, 0.49, 0.199, 0.4561, 0.2348, 0.5151, 0.199, 0.4561, 0.1536, 0.49, 0.1129, 0.4284, 0.1129, 0.4284, 0.1645, 0.3927, 0.199, 0.4561, 0.1645, 0.3927, 0.1129, 0.4284, 0.07865, 0.3699, 0.07865, 0.3699, 0.133, 0.3401, 0.1645, 0.3927, 0.133, 0.3401, 0.07865, 0.3699, 0.05319, 0.3143, 0.05319, 0.3143, 0.1112, 0.2924, 0.133, 0.3401, 0.1112, 0.2924, 0.05319, 0.3143, 0.03943, 0.2607, 0.03943, 0.2607, 0.1005, 0.2503, 0.1112, 0.2924, 0.1005, 0.2503, 0.03943, 0.2607, 0.03888, 0.2095, 0.03888, 0.2095, 0.09995, 0.2131, 0.1005, 0.2503, 0.6949, 0.3828, 0.7245, 0.3022, 0.7268, 0.3826, 0.6949, 0.3828, 0.7268, 0.3826, 0.7217, 0.4753, 0.7785, 0.4744, 0.7217, 0.4753, 0.7268, 0.3826, 0.7268, 0.3826, 0.7784, 0.3808, 0.7785, 0.4744, 0.7784, 0.3808, 0.7268, 0.3826, 0.7245, 0.3022, 0.7245, 0.3022, 0.7785, 0.2767, 0.7784, 0.3808, 0.7785, 0.2767, 0.7245, 0.3022, 0.7081, 0.2132, 0.7081, 0.2132, 0.7521, 0.22, 0.7785, 0.2767, 0.7521, 0.22, 0.7081, 0.2132, 0.7035, 0.137, 0.7035, 0.137, 0.7442, 0.1473, 0.7521, 0.22, 0.7442, 0.1473, 0.7035, 0.137, 0.7043, 0.06532, 0.7043, 0.06532, 0.743, 0.08173, 0.7442, 0.1473, 0.743, 0.08173, 0.7043, 0.06532, 0.7083, 6.224e-08, 0.7083, 6.224e-08, 0.7465, 0.02466, 0.743, 0.08173, 0.05319, 0.3143, 0.0174, 0.3182, 0.0005965, 0.2533, 0.0005965, 0.2533, 0.03943, 0.2607, 0.05319, 0.3143, 0.03943, 0.2607, 0.0005965, 0.2533, 4.572e-07, 0.1881, 4.572e-07, 0.1881, 0.03888, 0.2095, 0.03943, 0.2607, 0.03888, 0.2095, 4.572e-07, 0.1881, 0.01163, 0.1346, 0.01163, 0.1346, 0.04857, 0.1645, 0.03888, 0.2095, 0.04857, 0.1645, 0.01163, 0.1346, 0.031, 0.09037, 0.031, 0.09037, 0.06386, 0.1297, 0.04857, 0.1645, 0.06386, 0.1297, 0.031, 0.09037, 0.05795, 0.05561, 0.05795, 0.05561, 0.08399, 0.1037, 0.06386, 0.1297, 0.08399, 0.1037, 0.05795, 0.05561, 0.09079, 0.03064, 0.09079, 0.03064, 0.1083, 0.08523, 0.08399, 0.1037, 0.1083, 0.08523, 0.09079, 0.03064, 0.127, 0.01464, 0.127, 0.01464, 0.1362, 0.07284, 0.1083, 0.08523, 0.1362, 0.07284, 0.127, 0.01464, 0.1646, 0.005598, 0.1646, 0.005598, 0.1672, 0.06536, 0.1362, 0.07284, 0.1672, 0.06536, 0.1646, 0.005598, 0.2025, 0.001343, 0.2025, 0.001343, 0.2005, 0.06159, 0.1672, 0.06536, 0.2005, 0.06159, 0.2025, 0.001343, 0.24, 9.892e-09, 0.24, 9.892e-09, 0.2353, 0.06033, 0.2005, 0.06159, 0.2353, 0.06033, 0.24, 9.892e-09, 0.2803, 1.649e-05, 0.2803, 1.649e-05, 0.2708, 0.06033, 0.2353, 0.06033, 0.2708, 0.06033, 0.2803, 1.649e-05, 0.3387, 0.01001, 0.3387, 0.01001, 0.3251, 0.06963, 0.2708, 0.06033, 0.2833, 0.1026, 0.2708, 0.06033, 0.3251, 0.06963, 0.3251, 0.06963, 0.3336, 0.1112, 0.2833, 0.1026, 0.6062, 0.8808, 0.5443, 0.8808, 0.5443, 0.8349, 0.5443, 0.8349, 0.6063, 0.835, 0.6062, 0.8808, 0.6063, 0.835, 0.5443, 0.8349, 0.5443, 0.8044, 0.5443, 0.8044, 0.6063, 0.8045, 0.6063, 0.835, 0.6063, 0.8045, 0.5443, 0.8044, 0.5443, 0.7716, 0.5443, 0.7716, 0.6063, 0.7717, 0.6063, 0.8045, 0.09995, 0.2131, 0.03888, 0.2095, 0.04857, 0.1645, 0.04857, 0.1645, 0.1077, 0.1765, 0.09995, 0.2131, 0.1077, 0.1765, 0.04857, 0.1645, 0.06386, 0.1297, 0.06386, 0.1297, 0.1189, 0.1511, 0.1077, 0.1765, 0.1189, 0.1511, 0.06386, 0.1297, 0.08399, 0.1037, 0.08399, 0.1037, 0.1322, 0.134, 0.1189, 0.1511, 0.1322, 0.134, 0.08399, 0.1037, 0.1083, 0.08523, 0.1083, 0.08523, 0.1479, 0.1219, 0.1322, 0.134, 0.1479, 0.1219, 0.1083, 0.08523, 0.1362, 0.07284, 0.1362, 0.07284, 0.1676, 0.1131, 0.1479, 0.1219, 0.1676, 0.1131, 0.1362, 0.07284, 0.1672, 0.06536, 0.1672, 0.06536, 0.1919, 0.1071, 0.1676, 0.1131, 0.1919, 0.1071, 0.1672, 0.06536, 0.2005, 0.06159, 0.2005, 0.06159, 0.2206, 0.1038, 0.1919, 0.1071, 0.2206, 0.1038, 0.2005, 0.06159, 0.2353, 0.06033, 0.2353, 0.06033, 0.2528, 0.1027, 0.2206, 0.1038, 0.2528, 0.1027, 0.2353, 0.06033, 0.2708, 0.06033, 0.2708, 0.06033, 0.2833, 0.1026, 0.2528, 0.1027, 0.6063, 0.7717, 0.5443, 0.7716, 0.5443, 0.7413, 0.5443, 0.7413, 0.6063, 0.7414, 0.6063, 0.7717, 0.6063, 0.7414, 0.5443, 0.7413, 0.5443, 0.714, 0.5443, 0.714, 0.6063, 0.7141, 0.6063, 0.7414, 0.6063, 0.7141, 0.5443, 0.714, 0.5443, 0.6899, 0.5443, 0.6899, 0.6063, 0.69, 0.6063, 0.7141, 0.6063, 0.69, 0.5443, 0.6899, 0.5443, 0.668, 0.5443, 0.668, 0.6063, 0.6681, 0.6063, 0.69, 0.6063, 0.6681, 0.5443, 0.668, 0.5443, 0.646, 0.5443, 0.646, 0.6063, 0.6461, 0.6063, 0.6681, 0.6063, 0.6461, 0.5443, 0.646, 0.5443, 0.6219, 0.5443, 0.6219, 0.6063, 0.622, 0.6063, 0.6461, 0.6063, 0.622, 0.5443, 0.6219, 0.5443, 0.5956, 0.5443, 0.5956, 0.6062, 0.5957, 0.6063, 0.622, 0.6063, 0.5862, 0.66, 0.5868, 0.6702, 0.6198, 0.6702, 0.6198, 0.6165, 0.6193, 0.6063, 0.5862, 0.6165, 0.6193, 0.6702, 0.6198, 0.6769, 0.6621, 0.6769, 0.6621, 0.6232, 0.6615, 0.6165, 0.6193, 0.5395, 0.5956, 0.5443, 0.6891, 0.5333, 0.6891, 0.8797, 0.8758, 0.8339, 0.9582, 0.8355, 0.8627, 0.8797, 0.8758, 0.8355, 0.8627, 0.8339, 0.7755, 0.6529, 0.7755, 0.6804, 0.7759, 0.6844, 0.848, 0.3884, 0.6783, 0.4125, 0.5956, 0.4215, 0.666, 0.3884, 0.6783, 0.4215, 0.666, 0.4273, 0.7341, 0.6232, 0.6615, 0.6769, 0.6621, 0.6798, 0.7145, 0.6798, 0.7145, 0.6261, 0.7139, 0.6232, 0.6615, 0.6261, 0.7139, 0.6798, 0.7145, 0.6804, 0.7759, 0.6804, 0.7759, 0.6529, 0.7755, 0.6261, 0.7139, 0.6529, 0.7755, 0.6235, 0.7753, 0.6261, 0.7139, 0.6529, 0.7755, 0.6587, 0.8601, 0.6235, 0.7753, 0.6235, 0.7753, 0.6587, 0.8601, 0.6193, 0.8473, 0.6587, 0.8601, 0.6402, 0.8932, 0.6193, 0.8473, 0.6402, 0.8932, 0.6063, 0.9155, 0.6193, 0.8473, 0.6626, 0.9024, 0.6063, 0.9155, 0.6402, 0.8932, 0.6587, 0.8601, 0.6626, 0.9024, 0.6402, 0.8932, 0.3884, 0.6783, 0.4004, 0.7119, 0.3775, 0.7195, 0.4004, 0.7119, 0.3884, 0.6783, 0.4273, 0.7341, 0.3387, 0.7573, 0.4004, 0.7119, 0.4273, 0.7341, 0.4246, 0.8213, 0.3387, 0.7573, 0.4273, 0.7341, 0.4246, 0.8213, 0.3749, 0.833, 0.3387, 0.7573, 0.4246, 0.8213, 0.415, 0.9206, 0.3749, 0.833, 0.4246, 0.8213, 0.4273, 0.917, 0.415, 0.9206, 0.7793, 0.856, 0.7066, 0.9389, 0.6972, 0.856, 0.5325, 0.6891, 0.5443, 0.7257, 0.5325, 0.7454, 0.4611, 0.8593, 0.4611, 0.9428, 0.4294, 0.8944])
me_w_me_crowbar.materials.append(mat_head)
me_w_me_crowbar.materials.append(mat_crowbar)
me_w_me_crowbar.update()
me_w_me_crowbar.normals_split_custom_set([tuple(v) for v in zip(*[iter([0.9993, -0.03797, 0.0021, 0.8474, -0.5309, 0.006137, 0.8479, -0.5301, 0.006111, 0.8479, -0.5301, 0.006111, 0.9995, -0.03159, 0.002045, 0.9993, -0.03797, 0.0021, 0.532, 0.8468, -0.00642, 0.9993, -0.03797, 0.0021, 0.9995, -0.03159, 0.002045, 0.9995, -0.03159, 0.002045, 0.5296, 0.8482, -0.006425, 0.532, 0.8468, -0.00642, -0.469, 0.8831, -0.008487, 0.532, 0.8468, -0.00642, 0.5296, 0.8482, -0.006425, 0.5296, 0.8482, -0.006425, -0.4666, 0.8844, -0.008504, -0.469, 0.8831, -0.008487, -0.9994, 0.03416, -0.002045, -0.469, 0.8831, -0.008487, -0.4666, 0.8844, -0.008504, -0.4666, 0.8844, -0.008504, -0.9992, 0.04051, -0.0021, -0.9994, 0.03416, -0.002045, -0.5299, -0.848, 0.006479, -0.9994, 0.03416, -0.002045, -0.9992, 0.04051, -0.0021, -0.9992, 0.04051, -0.0021, -0.533, -0.8461, 0.006468, -0.5299, -0.848, 0.006479, -0.03608, -0.9993, 0.008683, -0.5299, -0.848, 0.006479, -0.533, -0.8461, 0.006468, -0.533, -0.8461, 0.006468, -0.0361, -0.9993, 0.008683, -0.03608, -0.9993, 0.008683, 0.8703, 0.1017, 0.482, 0.8704, 0.1016, 0.4818, 0.8741, 0.1969, 0.444, 0.8741, 0.1969, 0.444, 0.8741, 0.197, 0.444, 0.8703, 0.1017, 0.482, 0.8741, 0.197, 0.444, 0.8741, 0.1969, 0.444, 0.8778, 0.2905, 0.3809, 0.8778, 0.2905, 0.3809, 0.8777, 0.2911, 0.3807, 0.8741, 0.197, 0.444, 0.8777, 0.2911, 0.3807, 0.8778, 0.2905, 0.3809, 0.8804, 0.3658, 0.3018, 0.8804, 0.3658, 0.3018, 0.8803, 0.3666, 0.3012, 0.8777, 0.2911, 0.3807, 0.8803, 0.3666, 0.3012, 0.8804, 0.3658, 0.3018, 0.8819, 0.4151, 0.2232, 0.8819, 0.4151, 0.2232, 0.8818, 0.4159, 0.2225, 0.8803, 0.3666, 0.3012, 0.8818, 0.4159, 0.2225, 0.8819, 0.4151, 0.2232, 0.8827, 0.4424, 0.1586, 0.8827, 0.4424, 0.1586, 0.8826, 0.4428, 0.158, 0.8818, 0.4159, 0.2225, 0.8826, 0.4428, 0.158, 0.8827, 0.4424, 0.1586, 0.883, 0.4556, 0.1131, 0.883, 0.4556, 0.1131, 0.8829, 0.4558, 0.1127, 0.8826, 0.4428, 0.158, 0.8829, 0.4558, 0.1127, 0.883, 0.4556, 0.1131, 0.8831, 0.4611, 0.08667, 0.8831, 0.4611, 0.08667, 0.8831, 0.4612, 0.08644, 0.8829, 0.4558, 0.1127, 0.8831, 0.4612, 0.08644, 0.8831, 0.4611, 0.08667, 0.8841, 0.4658, 0.03643, 0.8841, 0.4658, 0.03643, 0.8841, 0.4659, 0.03613, 0.8831, 0.4612, 0.08644, 0.8841, 0.4659, 0.03613, 0.8841, 0.4658, 0.03643, 0.8835, 0.4683, -0.005478, 0.8835, 0.4683, -0.005478, 0.8835, 0.4684, -0.005553, 0.8841, 0.4659, 0.03613, 0.8628, -0.1637, -0.4782, 0.8627, -0.1638, -0.4785, 0.8664, -0.06313, -0.4953, 0.8664, -0.06313, -0.4953, 0.8668, -0.06041, -0.4949, 0.8628, -0.1637, -0.4782, 0.8668, -0.06041, -0.4949, 0.8664, -0.06313, -0.4953, 0.8712, 0.05529, -0.4879, 0.8712, 0.05529, -0.4879, 0.8712, 0.05497, -0.4879, 0.8668, -0.06041, -0.4949, 0.8712, 0.05497, -0.4879, 0.8712, 0.05529, -0.4879, 0.8745, 0.1613, -0.4574, 0.8745, 0.1613, -0.4574, 0.8742, 0.1604, -0.4582, 0.8712, 0.05497, -0.4879, 0.8742, 0.1604, -0.4582, 0.8745, 0.1613, -0.4574, 0.8771, 0.2559, -0.4065, 0.8771, 0.2559, -0.4065, 0.8743, 0.2532, -0.4142, 0.8742, 0.1604, -0.4582, 0.8743, 0.2532, -0.4142, 0.8771, 0.2559, -0.4065, 0.8677, 0.3525, -0.3505, 0.8677, 0.3525, -0.3505, 0.85, 0.3433, -0.3995, 0.8743, 0.2532, -0.4142, 0.85, 0.3433, -0.3995, 0.8677, 0.3525, -0.3505, 0.7858, 0.5366, -0.3076, 0.7858, 0.5366, -0.3076, 0.7417, 0.4906, -0.4573, 0.85, 0.3433, -0.3995, 0.7417, 0.4906, -0.4573, 0.7858, 0.5366, -0.3076, 0.6483, 0.6028, -0.4652, 0.6483, 0.6028, -0.4652, 0.5779, 0.5783, -0.5759, 0.7417, 0.4906, -0.4573, 0.5779, 0.5783, -0.5759, 0.6483, 0.6028, -0.4652, 0.4378, 0.6438, -0.6277, 0.4378, 0.6438, -0.6277, 0.3466, 0.6219, -0.7022, 0.5779, 0.5783, -0.5759, 0.3466, 0.6219, -0.7022, 0.4378, 0.6438, -0.6277, 0.2327, 0.6758, -0.6994, 0.2327, 0.6758, -0.6994, 0.1428, 0.6515, -0.7451, 0.3466, 0.6219, -0.7022, 0.8474, -0.5308, 0.008961, 0.8474, -0.5309, 0.009, 0.8483, -0.5284, -0.03276, 0.8483, -0.5284, -0.03276, 0.4815, -0.8745, -0.05879, 0.8474, -0.5308, 0.008961, 0.4815, -0.8745, -0.05879, 0.8483, -0.5284, -0.03276, 0.8479, -0.5236, -0.08312, 0.8479, -0.5236, -0.08312, 0.4717, -0.8695, -0.1461, 0.4815, -0.8745, -0.05879, 0.4717, -0.8695, -0.1461, 0.8479, -0.5236, -0.08312, 0.8482, -0.5182, -0.1095, 0.8482, -0.5182, -0.1095, 0.8483, -0.518, -0.1098, 0.4717, -0.8695, -0.1461, 0.8483, -0.518, -0.1098, 0.8482, -0.5182, -0.1095, 0.849, -0.5051, -0.1551, 0.849, -0.5051, -0.1551, 0.8492, -0.5047, -0.1557, 0.8483, -0.518, -0.1098, 0.8492, -0.5047, -0.1557, 0.849, -0.5051, -0.1551, 0.8504, -0.478, -0.2197, 0.8504, -0.478, -0.2197, 0.8507, -0.4771, -0.2207, 0.8492, -0.5047, -0.1557, 0.8507, -0.4771, -0.2207, 0.8504, -0.478, -0.2197, 0.8528, -0.4286, -0.2983, 0.8528, -0.4286, -0.2983, 0.853, -0.4276, -0.2992, 0.8507, -0.4771, -0.2207, 0.853, -0.4276, -0.2992, 0.8528, -0.4286, -0.2983, 0.856, -0.3533, -0.3775, 0.856, -0.3533, -0.3775, 0.8561, -0.3527, -0.3778, 0.853, -0.4276, -0.2992, 0.8561, -0.3527, -0.3778, 0.856, -0.3533, -0.3775, 0.8595, -0.2595, -0.4404, 0.8595, -0.2595, -0.4404, 0.8594, -0.2598, -0.4404, 0.8561, -0.3527, -0.3778, 0.8594, -0.2598, -0.4404, 0.8595, -0.2595, -0.4404, 0.8627, -0.1638, -0.4785, 0.8627, -0.1638, -0.4785, 0.8628, -0.1637, -0.4782, 0.8594, -0.2598, -0.4404, 0.2392, 0.9152, 0.3244, 0.1514, 0.948, 0.28, 0.3543, 0.8928, 0.2783, 0.3543, 0.8928, 0.2783, 0.4426, 0.8328, 0.3326, 0.2392, 0.9152, 0.3244, 0.4426, 0.8328, 0.3326, 0.3543, 0.8928, 0.2783, 0.5824, 0.7555, 0.2999, 0.5824, 0.7555, 0.2999, 0.6487, 0.6643, 0.3713, 0.4426, 0.8328, 0.3326, 0.6487, 0.6643, 0.3713, 0.5824, 0.7555, 0.2999, 0.7444, 0.6079, 0.2762, 0.7444, 0.6079, 0.2762, 0.7827, 0.4909, 0.3826, 0.6487, 0.6643, 0.3713, 0.7827, 0.4909, 0.3826, 0.7444, 0.6079, 0.2762, 0.8541, 0.4911, 0.1709, 0.8541, 0.4911, 0.1709, 0.8701, 0.4503, 0.2006, 0.7827, 0.4909, 0.3826, 0.8701, 0.4503, 0.2006, 0.8541, 0.4911, 0.1709, 0.8809, 0.4657, 0.0848, 0.8809, 0.4657, 0.0848, 0.8833, 0.46, 0.09018, 0.8701, 0.4503, 0.2006, 0.8833, 0.46, 0.09018, 0.8809, 0.4657, 0.0848, 0.8832, 0.4678, 0.03165, 0.8832, 0.4678, 0.03165, 0.8832, 0.468, 0.03153, 0.8833, 0.46, 0.09018, -0.1745, 0.9127, 0.3694, -0.08907, 0.9019, 0.4226, -0.2937, 0.8894, 0.3503, -0.2937, 0.8894, 0.3503, -0.3843, 0.8773, 0.2874, -0.1745, 0.9127, 0.3694, -0.3843, 0.8773, 0.2874, -0.2937, 0.8894, 0.3503, -0.5134, 0.7682, 0.3826, -0.5134, 0.7682, 0.3826, -0.6131, 0.7377, 0.2829, -0.3843, 0.8773, 0.2874, -0.6131, 0.7377, 0.2829, -0.5134, 0.7682, 0.3826, -0.6853, 0.6413, 0.3449, -0.6853, 0.6413, 0.3449, -0.7642, 0.5946, 0.25, -0.6131, 0.7377, 0.2829, -0.7642, 0.5946, 0.25, -0.6853, 0.6413, 0.3449, -0.8158, 0.5513, 0.1751, -0.8158, 0.5513, 0.1751, -0.838, 0.5281, 0.1376, -0.7642, 0.5946, 0.25, -0.838, 0.5281, 0.1376, -0.8158, 0.5513, 0.1751, -0.8454, 0.5278, 0.08177, -0.8454, 0.5278, 0.08177, -0.8483, 0.5243, 0.07468, -0.838, 0.5281, 0.1376, -0.8483, 0.5243, 0.07468, -0.8454, 0.5278, 0.08177, -0.8474, 0.5303, 0.0279, -0.8474, 0.5303, 0.0279, -0.8473, 0.5304, 0.02811, -0.8483, 0.5243, 0.07468, -0.07836, -0.8214, -0.5649, -0.5244, -0.7645, -0.3748, -0.2315, -0.8129, -0.5344, -0.07836, -0.8214, -0.5649, -0.2315, -0.8129, -0.5344, -0.1332, -0.817, -0.5611, -0.2371, -0.8255, -0.5122, -0.1332, -0.817, -0.5611, -0.2315, -0.8129, -0.5344, -0.2315, -0.8129, -0.5344, -0.4601, -0.7792, -0.4257, -0.2371, -0.8255, -0.5122, -0.4601, -0.7792, -0.4257, -0.2315, -0.8129, -0.5344, -0.5244, -0.7645, -0.3748, -0.5244, -0.7645, -0.3748, -0.6409, -0.7367, -0.2157, -0.4601, -0.7792, -0.4257, -0.6409, -0.7367, -0.2157, -0.5244, -0.7645, -0.3748, -0.7431, -0.6507, -0.1562, -0.7431, -0.6507, -0.1562, -0.7902, -0.6126, 0.01543, -0.6409, -0.7367, -0.2157, -0.7902, -0.6126, 0.01543, -0.7431, -0.6507, -0.1562, -0.8548, -0.5089, -0.1018, -0.8548, -0.5089, -0.1018, -0.8722, -0.4856, -0.05837, -0.7902, -0.6126, 0.01543, -0.8722, -0.4856, -0.05837, -0.8548, -0.5089, -0.1018, -0.8805, -0.4715, -0.04939, -0.8805, -0.4715, -0.04939, -0.8835, -0.4665, -0.04204, -0.8722, -0.4856, -0.05837, -0.8835, -0.4665, -0.04204, -0.8805, -0.4715, -0.04939, -0.8832, -0.4679, -0.03123, -0.8832, -0.4679, -0.03123, -0.8832, -0.468, -0.03132, -0.8835, -0.4665, -0.04204, 0.03617, 0.9992, -0.01476, 0.0361, 0.9992, -0.01483, 0.03581, 0.997, 0.06869, 0.03581, 0.997, 0.06869, 0.03589, 0.997, 0.06898, 0.03617, 0.9992, -0.01476, 0.03589, 0.997, 0.06898, 0.03581, 0.997, 0.06869, 0.03515, 0.985, 0.1691, 0.03515, 0.985, 0.1691, 0.03523, 0.9849, 0.1693, 0.03589, 0.997, 0.06898, 0.03523, 0.9849, 0.1693, 0.03515, 0.985, 0.1691, 0.03468, 0.9745, 0.2218, 0.03468, 0.9745, 0.2218, 0.03476, 0.9744, 0.222, 0.03523, 0.9849, 0.1693, 0.03476, 0.9744, 0.222, 0.03468, 0.9745, 0.2218, 0.03356, 0.9493, 0.3126, 0.03356, 0.9493, 0.3126, 0.03368, 0.9492, 0.3129, 0.03476, 0.9744, 0.222, 0.03368, 0.9492, 0.3129, 0.03356, 0.9493, 0.3126, 0.03136, 0.8964, 0.4421, 0.03136, 0.8964, 0.4421, 0.03152, 0.8962, 0.4425, 0.03368, 0.9492, 0.3129, 0.03152, 0.8962, 0.4425, 0.03136, 0.8964, 0.4421, 0.02749, 0.7991, 0.6006, 0.02749, 0.7991, 0.6006, 0.0277, 0.7987, 0.601, 0.03152, 0.8962, 0.4425, 0.0277, 0.7987, 0.601, 0.02749, 0.7991, 0.6006, 0.02172, 0.6483, 0.761, 0.02172, 0.6483, 0.761, 0.02193, 0.6479, 0.7614, 0.0277, 0.7987, 0.601, 0.02193, 0.6479, 0.7614, 0.02172, 0.6483, 0.761, 0.01463, 0.4592, 0.8882, 0.01463, 0.4592, 0.8882, 0.01482, 0.4587, 0.8884, 0.02193, 0.6479, 0.7614, 0.01482, 0.4587, 0.8884, 0.01463, 0.4592, 0.8882, 0.007569, 0.2674, 0.9635, 0.007569, 0.2674, 0.9635, 0.007736, 0.267, 0.9637, 0.01482, 0.4587, 0.8884, 0.007736, 0.267, 0.9637, 0.007569, 0.2674, 0.9635, 0.0001825, 0.06567, 0.9978, 0.0001825, 0.06567, 0.9978, 0.0003561, 0.06523, 0.9979, 0.007736, 0.267, 0.9637, 0.0003561, 0.06523, 0.9979, 0.0001825, 0.06567, 0.9978, -0.008345, -0.1721, 0.985, -0.008345, -0.1721, 0.985, -0.00816, -0.1726, 0.985, 0.0003561, 0.06523, 0.9979, -0.00816, -0.1726, 0.985, -0.008345, -0.1721, 0.985, -0.01596, -0.3873, 0.9218, -0.01596, -0.3873, 0.9218, -0.01582, -0.3877, 0.9217, -0.00816, -0.1726, 0.985, -0.01582, -0.3877, 0.9217, -0.01596, -0.3873, 0.9218, -0.02111, -0.5353, 0.8444, -0.02111, -0.5353, 0.8444, -0.02102, -0.5355, 0.8443, -0.01582, -0.3877, 0.9217, -0.02102, -0.5355, 0.8443, -0.02111, -0.5353, 0.8444, -0.02619, -0.679, 0.7336, -0.02619, -0.679, 0.7336, -0.0262, -0.6792, 0.7335, -0.02102, -0.5355, 0.8443, -0.0262, -0.6792, 0.7335, -0.02619, -0.679, 0.7336, -0.03852, -0.757, 0.6523, -0.03852, -0.757, 0.6523, -0.02905, -0.7544, 0.6557, -0.0262, -0.6792, 0.7335, -0.02905, -0.7544, 0.6557, -0.03852, -0.757, 0.6523, -0.07124, -0.8055, 0.5882, -0.08446, -0.8137, 0.5752, -0.07124, -0.8055, 0.5882, -0.03852, -0.757, 0.6523, -0.08446, -0.8137, 0.5752, -0.08609, -0.8616, 0.5002, -0.07124, -0.8055, 0.5882, 0.3229, -0.7725, 0.5468, 0.02082, -0.8236, 0.5668, 0.0176, -0.8622, 0.5062, 0.02082, -0.8236, 0.5668, 0.3229, -0.7725, 0.5468, 0.6436, -0.4793, 0.5967, 0.2202, -0.831, 0.5109, 0.0176, -0.8622, 0.5062, 0.01731, -0.8582, 0.5131, 0.0176, -0.8622, 0.5062, 0.2202, -0.831, 0.5109, 0.3229, -0.7725, 0.5468, 0.5783, -0.5714, 0.5823, 0.3229, -0.7725, 0.5468, 0.2202, -0.831, 0.5109, 0.5783, -0.5714, 0.5823, 0.6436, -0.4793, 0.5967, 0.3229, -0.7725, 0.5468, 0.6436, -0.4793, 0.5967, 0.5783, -0.5714, 0.5823, 0.7332, -0.2736, 0.6225, 0.6436, -0.4793, 0.5967, 0.7332, -0.2736, 0.6225, 0.8219, -0.3467, 0.4519, 0.8219, -0.3467, 0.4519, 0.844, -0.345, 0.4107, 0.6436, -0.4793, 0.5967, 0.844, -0.345, 0.4107, 0.8219, -0.3467, 0.4519, 0.8522, -0.2876, 0.437, 0.8522, -0.2876, 0.437, 0.8558, -0.2889, 0.4292, 0.844, -0.345, 0.4107, 0.8558, -0.2889, 0.4292, 0.8522, -0.2876, 0.437, 0.8585, -0.2239, 0.4613, 0.8585, -0.2239, 0.4613, 0.8586, -0.2244, 0.4609, 0.8558, -0.2889, 0.4292, 0.8586, -0.2244, 0.4609, 0.8585, -0.2239, 0.4613, 0.863, -0.1172, 0.4914, 0.863, -0.1172, 0.4914, 0.8629, -0.1175, 0.4915, 0.8586, -0.2244, 0.4609, 0.8629, -0.1175, 0.4915, 0.863, -0.1172, 0.4914, 0.8669, -0.0006178, 0.4985, 0.8669, -0.0006178, 0.4985, 0.8667, 0.001752, 0.4988, 0.8629, -0.1175, 0.4915, 0.8667, 0.001752, 0.4988, 0.8669, -0.0006178, 0.4985, 0.8704, 0.1016, 0.4818, 0.8704, 0.1016, 0.4818, 0.8703, 0.1017, 0.482, 0.8667, 0.001752, 0.4988, 0.1788, -0.7938, 0.5813, 0.08721, -0.7673, 0.6353, 0.3163, -0.7635, 0.5631, 0.3163, -0.7635, 0.5631, 0.2202, -0.831, 0.5109, 0.1788, -0.7938, 0.5813, 0.2202, -0.831, 0.5109, 0.3163, -0.7635, 0.5631, 0.5783, -0.5714, 0.5823, 0.1784, -0.866, -0.4672, 0.08454, -0.9019, -0.4235, 0.3156, -0.8393, -0.4428, 0.3156, -0.8393, -0.4428, 0.2228, -0.8187, -0.5292, 0.1784, -0.866, -0.4672, 0.2228, -0.8187, -0.5292, 0.0212, -0.8239, -0.5663, 0.0206, -0.8284, -0.5598, 0.8474, -0.5303, -0.02779, 0.8473, -0.5304, -0.02766, 0.8481, -0.5274, -0.05146, 0.8481, -0.5274, -0.05146, 0.8444, -0.5337, -0.04724, 0.8474, -0.5303, -0.02779, 0.8444, -0.5337, -0.04724, 0.8481, -0.5274, -0.05146, 0.8382, -0.534, -0.1103, 0.8382, -0.534, -0.1103, 0.815, -0.5717, -0.09514, 0.8444, -0.5337, -0.04724, 0.815, -0.5717, -0.09514, 0.8382, -0.534, -0.1103, 0.6352, -0.7556, -0.1601, 0.6352, -0.7556, -0.1601, 0.7193, -0.6936, 0.04012, 0.815, -0.5717, -0.09514, 0.6352, -0.7556, -0.1601, 0.5725, -0.7803, -0.2519, 0.7193, -0.6936, 0.04012, 0.5725, -0.7803, -0.2519, 0.6352, -0.7556, -0.1601, 0.323, -0.8284, -0.4576, 0.02165, -0.8625, -0.5057, 0.323, -0.8284, -0.4576, 0.6352, -0.7556, -0.1601, 0.323, -0.8284, -0.4576, 0.02165, -0.8625, -0.5057, 0.0212, -0.8239, -0.5663, 0.0212, -0.8239, -0.5663, 0.2228, -0.8187, -0.5292, 0.323, -0.8284, -0.4576, 0.5725, -0.7803, -0.2519, 0.323, -0.8284, -0.4576, 0.2228, -0.8187, -0.5292, 0.2228, -0.8187, -0.5292, 0.3156, -0.8393, -0.4428, 0.5725, -0.7803, -0.2519, -0.08405, -0.8638, -0.4967, -0.08222, -0.8162, -0.5719, -0.07143, -0.8725, -0.4834, -0.08405, -0.8638, -0.4967, -0.07143, -0.8725, -0.4834, -0.04186, -0.9106, -0.4112, -0.03256, -0.9128, -0.4071, -0.04186, -0.9106, -0.4112, -0.07143, -0.8725, -0.4834, -0.04186, -0.9106, -0.4112, -0.03256, -0.9128, -0.4071, -0.03386, -0.9514, -0.306, -0.03386, -0.9514, -0.306, -0.03385, -0.9515, -0.3058, -0.04186, -0.9106, -0.4112, -0.03385, -0.9515, -0.3058, -0.03386, -0.9514, -0.306, -0.03543, -0.991, -0.1289, -0.03543, -0.991, -0.1289, -0.03552, -0.9911, -0.1287, -0.03385, -0.9515, -0.3058, -0.03552, -0.9911, -0.1287, -0.03543, -0.991, -0.1289, -0.03585, -0.9976, -0.05875, -0.03585, -0.9976, -0.05875, -0.03595, -0.9976, -0.05866, -0.03552, -0.9911, -0.1287, 0.8728, 0.4723, 0.1233, 0.967, 0.2231, -0.1234, 0.9525, 0.3011, -0.04522, 0.8728, 0.4723, 0.1233, 0.9525, 0.3011, -0.04522, 0.8621, 0.4889, 0.1331, 0.8728, 0.4723, 0.1233, 0.8621, 0.4889, 0.1331, 0.8603, 0.4959, 0.1186, 0.01793, 0.99, 0.1399, 0.04381, 0.9941, 0.0988, 0.03231, 0.9903, 0.1355, 0.02323, 0.9963, 0.08314, -0.2779, 0.9563, 0.09103, -0.6589, 0.7514, -0.03572, -0.8304, 0.5477, 0.1019, -0.9809, 0.1899, 0.04195, -0.9493, 0.3084, 0.06032, -0.8304, 0.5477, 0.1019, -0.9493, 0.3084, 0.06032, -0.823, 0.5594, 0.09902, -0.8304, 0.5477, 0.1019, -0.823, 0.5594, 0.09902, -0.7476, 0.6585, -0.08618, -0.8304, 0.5477, 0.1019, -0.7476, 0.6585, -0.08618, -0.6589, 0.7514, -0.03572, -0.7476, 0.6585, -0.08618, -0.4988, 0.8623, -0.08768, -0.6589, 0.7514, -0.03572, -0.4988, 0.8623, -0.08768, 0.02323, 0.9963, 0.08314, -0.6589, 0.7514, -0.03572, 0.02323, 0.9963, 0.08314, -0.4988, 0.8623, -0.08768, 0.1811, 0.9823, -0.04737, 0.02323, 0.9963, 0.08314, 0.1811, 0.9823, -0.04737, 0.5662, 0.8237, 0.0291, 0.1811, 0.9823, -0.04737, 0.5367, 0.8395, 0.08527, 0.5662, 0.8237, 0.0291, 0.5662, 0.8237, 0.0291, 0.5367, 0.8395, 0.08527, 0.443, 0.886, 0.137, 0.02323, 0.9963, 0.08314, 0.5662, 0.8237, 0.0291, 0.443, 0.886, 0.137, 0.04381, 0.9941, 0.0988, 0.02323, 0.9963, 0.08314, 0.443, 0.886, 0.137, 0.01793, 0.99, 0.1399, 0.02323, 0.9963, 0.08314, 0.04381, 0.9941, 0.0988, 0.02323, 0.9963, 0.08314, 0.01793, 0.99, 0.1399, -0.2779, 0.9563, 0.09103, 0.01793, 0.99, 0.1399, 0.08384, 0.9764, 0.199, -0.2779, 0.9563, 0.09103, 0.08384, 0.9764, 0.199, 0.01793, 0.99, 0.1399, 0.03231, 0.9903, 0.1355, 0.03231, 0.9903, 0.1355, 0.03553, 0.991, 0.1289, 0.08384, 0.9764, 0.199, 0.03553, 0.991, 0.1289, 0.03231, 0.9903, 0.1355, 0.03583, 0.9976, 0.05984, 0.03583, 0.9976, 0.05984, 0.03595, 0.9976, 0.05997, 0.03553, 0.991, 0.1289, 0.5873, 0.6692, -0.4552, 0.5873, 0.6692, -0.4552, 0.5873, 0.6692, -0.4552, -0.7476, 0.6585, -0.08618, -0.2841, 0.7872, -0.5474, -0.4988, 0.8623, -0.08768, 0.8535, 0.5084, 0.1145, 0.8535, 0.5084, 0.1145, 0.8535, 0.5084, 0.1145, -0.1791, 0.725, -0.6651, -0.09175, 0.7666, -0.6355, -0.2984, 0.7005, -0.6483, -0.2984, 0.7005, -0.6483, -0.3909, 0.6404, -0.6611, -0.1791, 0.725, -0.6651, -0.3909, 0.6404, -0.6611, -0.2984, 0.7005, -0.6483, -0.5146, 0.6833, -0.5179, -0.5146, 0.6833, -0.5179, -0.617, 0.5824, -0.5293, -0.3909, 0.6404, -0.6611, -0.617, 0.5824, -0.5293, -0.5146, 0.6833, -0.5179, -0.6853, 0.5995, -0.4135, -0.6853, 0.5995, -0.4135, -0.7664, 0.4955, -0.4088, -0.617, 0.5824, -0.5293, -0.7664, 0.4955, -0.4088, -0.6853, 0.5995, -0.4135, -0.8197, 0.4104, -0.3996, -0.8197, 0.4104, -0.3996, -0.8427, 0.3672, -0.3937, -0.7664, 0.4955, -0.4088, -0.8427, 0.3672, -0.3937, -0.8197, 0.4104, -0.3996, -0.9985, 0.04643, 0.02806, -0.9985, 0.04643, 0.02806, -0.8552, 0.3082, -0.4168, -0.8427, 0.3672, -0.3937, -0.8552, 0.3082, -0.4168, -0.9985, 0.04643, 0.02806, -0.9994, 0.02428, 0.0262, -0.9994, 0.02428, 0.0262, -0.8587, 0.2227, -0.4615, -0.8552, 0.3082, -0.4168, -0.8587, 0.2227, -0.4615, -0.9994, 0.02428, 0.0262, -0.9989, 0.02956, 0.03733, -0.9989, 0.02956, 0.03733, -0.8629, 0.1165, -0.4918, -0.8587, 0.2227, -0.4615, -0.8629, 0.1165, -0.4918, -0.9989, 0.02956, 0.03733, -0.9987, 0.03763, 0.03324, -0.9987, 0.03763, 0.03324, -0.5166, -0.03265, -0.8556, -0.8629, 0.1165, -0.4918, -0.08187, -0.8576, 0.5077, -0.5223, -0.6512, 0.5506, -0.2341, -0.8229, 0.5177, -0.08187, -0.8576, 0.5077, -0.2341, -0.8229, 0.5177, -0.1367, -0.851, 0.5071, -0.2386, -0.808, 0.5387, -0.1367, -0.851, 0.5071, -0.2341, -0.8229, 0.5177, -0.2341, -0.8229, 0.5177, -0.4595, -0.705, 0.5403, -0.2386, -0.808, 0.5387, -0.4595, -0.705, 0.5403, -0.2341, -0.8229, 0.5177, -0.5223, -0.6512, 0.5506, -0.5223, -0.6512, 0.5506, -0.6338, -0.4927, 0.5963, -0.4595, -0.705, 0.5403, -0.6338, -0.4927, 0.5963, -0.5223, -0.6512, 0.5506, -0.7355, -0.4001, 0.5467, -0.7355, -0.4001, 0.5467, -0.7775, -0.2275, 0.5863, -0.6338, -0.4927, 0.5963, -0.7775, -0.2275, 0.5863, -0.7355, -0.4001, 0.5467, -0.8479, -0.2883, 0.4449, -0.8479, -0.2883, 0.4449, -0.8644, -0.2387, 0.4426, -0.7775, -0.2275, 0.5863, -0.8644, -0.2387, 0.4426, -0.8479, -0.2883, 0.4449, -0.8726, -0.2244, 0.4339, -0.8726, -0.2244, 0.4339, -0.9985, 0.04643, 0.02806, -0.8644, -0.2387, 0.4426, -0.9985, 0.04643, 0.02806, -0.8726, -0.2244, 0.4339, -0.8743, -0.1619, 0.4576, -0.8743, -0.1619, 0.4576, -0.9994, 0.02428, 0.0262, -0.9985, 0.04643, 0.02806, -0.9994, 0.02428, 0.0262, -0.8743, -0.1619, 0.4576, -0.8712, -0.05442, 0.4879, -0.8712, -0.05442, 0.4879, -0.9989, 0.02956, 0.03733, -0.9994, 0.02428, 0.0262, -0.9989, 0.02956, 0.03733, -0.8712, -0.05442, 0.4879, -0.8666, 0.06446, 0.4948, -0.8666, 0.06446, 0.4948, -0.9987, 0.03763, 0.03324, -0.9989, 0.02956, 0.03733, -0.9987, 0.03763, 0.03324, -0.8666, 0.06446, 0.4948, -0.8627, 0.1642, 0.4782, -0.8627, 0.1642, 0.4782, -0.9986, 0.04439, 0.02723, -0.9987, 0.03763, 0.03324, -0.9986, 0.04439, 0.02723, -0.8627, 0.1642, 0.4782, -0.8594, 0.2598, 0.4403, -0.8594, 0.2598, 0.4403, -0.9982, 0.05233, 0.02931, -0.9986, 0.04439, 0.02723, -0.9982, 0.05233, 0.02931, -0.8594, 0.2598, 0.4403, -0.856, 0.3539, 0.3768, -0.856, 0.3539, 0.3768, -0.856, 0.3538, 0.3769, -0.9982, 0.05233, 0.02931, -0.856, 0.3538, 0.3769, -0.856, 0.3539, 0.3768, -0.8529, 0.4292, 0.2972, -0.8529, 0.4292, 0.2972, -0.9979, 0.06246, 0.01788, -0.856, 0.3538, 0.3769, -0.9979, 0.06246, 0.01788, -0.8529, 0.4292, 0.2972, -0.8506, 0.4783, 0.2187, -0.8506, 0.4783, 0.2187, -0.9982, 0.05955, 0.009581, -0.9979, 0.06246, 0.01788, -0.9982, 0.05955, 0.009581, -0.8506, 0.4783, 0.2187, -0.8491, 0.5052, 0.1543, -0.8491, 0.5052, 0.1543, -0.9985, 0.05374, 0.003775, -0.9982, 0.05955, 0.009581, -0.9985, 0.05374, 0.003775, -0.8491, 0.5052, 0.1543, -0.8483, 0.5182, 0.109, -0.8483, 0.5182, 0.109, -0.9989, 0.04744, 0.0005264, -0.9985, 0.05374, 0.003775, -0.9989, 0.04744, 0.0005264, -0.8483, 0.5182, 0.109, -0.8479, 0.5236, 0.08274, -0.8479, 0.5236, 0.08274, -0.9991, 0.04161, -0.00113, -0.9989, 0.04744, 0.0005264, -0.9991, 0.04161, -0.00113, -0.8479, 0.5236, 0.08274, -0.8484, 0.5284, 0.03248, -0.8484, 0.5284, 0.03248, -0.998, 0.06257, -0.0002052, -0.9991, 0.04161, -0.00113, -0.998, 0.06257, -0.0002052, -0.8484, 0.5284, 0.03248, -0.8474, 0.5308, -0.00918, -0.8474, 0.5308, -0.00918, -0.9993, 0.03607, -0.002115, -0.998, 0.06257, -0.0002052, -0.543, -0.8375, -0.06068, -0.998, 0.06257, -0.0002052, -0.9993, 0.03607, -0.002115, -0.9993, 0.03607, -0.002115, -0.5312, -0.8472, 0.01139, -0.543, -0.8375, -0.06068, -0.5312, -0.8472, 0.01139, -0.0361, -0.9992, 0.01424, 0.4815, -0.8745, -0.05879, 0.4815, -0.8745, -0.05879, -0.543, -0.8375, -0.06068, -0.5312, -0.8472, 0.01139, -0.543, -0.8375, -0.06068, 0.4815, -0.8745, -0.05879, 0.4717, -0.8695, -0.1461, 0.4717, -0.8695, -0.1461, -0.5325, -0.8334, -0.148, -0.543, -0.8375, -0.06068, -0.5325, -0.8334, -0.148, 0.4717, -0.8695, -0.1461, -0.03465, -0.9741, -0.2235, -0.03465, -0.9741, -0.2235, -0.5349, -0.8224, -0.1937, -0.5325, -0.8334, -0.148, -0.5166, -0.03265, -0.8556, -0.9987, 0.03763, 0.03324, -0.9986, 0.04439, 0.02723, -0.9986, 0.04439, 0.02723, -0.5211, -0.2092, -0.8275, -0.5166, -0.03265, -0.8556, -0.5211, -0.2092, -0.8275, -0.9986, 0.04439, 0.02723, -0.9982, 0.05233, 0.02931, -0.9982, 0.05233, 0.02931, -0.5295, -0.375, -0.7609, -0.5211, -0.2092, -0.8275, -0.5295, -0.375, -0.7609, -0.9982, 0.05233, 0.02931, -0.8778, -0.2912, -0.3804, -0.8778, -0.2912, -0.3804, -0.536, -0.5349, -0.6531, -0.5295, -0.375, -0.7609, -0.536, -0.5349, -0.6531, -0.8778, -0.2912, -0.3804, -0.9979, 0.06246, 0.01788, -0.9979, 0.06246, 0.01788, -0.539, -0.6639, -0.5183, -0.536, -0.5349, -0.6531, -0.539, -0.6639, -0.5183, -0.9979, 0.06246, 0.01788, -0.9982, 0.05955, 0.009581, -0.9982, 0.05955, 0.009581, -0.5389, -0.7498, -0.3838, -0.539, -0.6639, -0.5183, -0.5389, -0.7498, -0.3838, -0.9982, 0.05955, 0.009581, -0.9985, 0.05374, 0.003775, -0.9985, 0.05374, 0.003775, -0.5371, -0.7983, -0.2724, -0.5389, -0.7498, -0.3838, -0.5371, -0.7983, -0.2724, -0.9985, 0.05374, 0.003775, -0.9989, 0.04744, 0.0005264, -0.9989, 0.04744, 0.0005264, -0.5349, -0.8224, -0.1937, -0.5371, -0.7983, -0.2724, -0.5349, -0.8224, -0.1937, -0.9989, 0.04744, 0.0005264, -0.9991, 0.04161, -0.00113, -0.9991, 0.04161, -0.00113, -0.5325, -0.8334, -0.148, -0.5349, -0.8224, -0.1937, -0.5325, -0.8334, -0.148, -0.9991, 0.04161, -0.00113, -0.998, 0.06257, -0.0002052, -0.998, 0.06257, -0.0002052, -0.543, -0.8375, -0.06068, -0.5325, -0.8334, -0.148, -0.5349, -0.8224, -0.1937, -0.03465, -0.9741, -0.2235, -0.03351, -0.9483, -0.3155, -0.03351, -0.9483, -0.3155, -0.5371, -0.7983, -0.2724, -0.5349, -0.8224, -0.1937, -0.5371, -0.7983, -0.2724, -0.03351, -0.9483, -0.3155, -0.03126, -0.8944, -0.4462, -0.03126, -0.8944, -0.4462, -0.5389, -0.7498, -0.3838, -0.5371, -0.7983, -0.2724, -0.5389, -0.7498, -0.3838, -0.03126, -0.8944, -0.4462, -0.02735, -0.7961, -0.6045, -0.02735, -0.7961, -0.6045, -0.539, -0.6639, -0.5183, -0.5389, -0.7498, -0.3838, -0.539, -0.6639, -0.5183, -0.02735, -0.7961, -0.6045, -0.02159, -0.6462, -0.7629, -0.02159, -0.6462, -0.7629, -0.536, -0.5349, -0.6531, -0.539, -0.6639, -0.5183, -0.536, -0.5349, -0.6531, -0.02159, -0.6462, -0.7629, -0.01459, -0.4591, -0.8883, -0.01459, -0.4591, -0.8883, -0.5295, -0.375, -0.7609, -0.536, -0.5349, -0.6531, -0.5295, -0.375, -0.7609, -0.01459, -0.4591, -0.8883, -0.007456, -0.2651, -0.9642, -0.007456, -0.2651, -0.9642, -0.5211, -0.2092, -0.8275, -0.5295, -0.375, -0.7609, -0.5211, -0.2092, -0.8275, -0.007456, -0.2651, -0.9642, 5.091e-05, -0.05976, -0.9982, 5.091e-05, -0.05976, -0.9982, -0.5166, -0.03265, -0.8556, -0.5211, -0.2092, -0.8275, -0.5166, -0.03265, -0.8556, 5.091e-05, -0.05976, -0.9982, 0.008425, 0.1734, -0.9848, 0.008425, 0.1734, -0.9848, 0.008129, 0.1728, -0.9849, -0.5166, -0.03265, -0.8556, 0.008129, 0.1728, -0.9849, 0.008425, 0.1734, -0.9848, 0.01588, 0.3849, -0.9228, 0.01588, 0.3849, -0.9228, 0.01567, 0.3844, -0.923, 0.008129, 0.1728, -0.9849, 0.8674, 0.2918, -0.4031, 0.9578, -0.03927, -0.2846, 0.9446, 0.06492, -0.3218, 0.8674, 0.2918, -0.4031, 0.9446, 0.06492, -0.3218, 0.8567, 0.308, -0.4138, 0.8674, 0.2918, -0.4031, 0.8567, 0.308, -0.4138, 0.8542, 0.2978, -0.4261, 0.003909, 0.5454, -0.8382, 0.07204, 0.5917, -0.803, -0.2927, 0.4936, -0.819, 0.007167, 0.4966, -0.868, 0.003909, 0.5454, -0.8382, -0.2927, 0.4936, -0.819, 0.007167, 0.4966, -0.868, -0.2927, 0.4936, -0.819, -0.6738, 0.3007, -0.6749, 0.01567, 0.3844, -0.923, 0.01588, 0.3849, -0.9228, 0.02108, 0.5341, -0.8451, 0.02108, 0.5341, -0.8451, 0.01807, 0.5398, -0.8416, 0.01567, 0.3844, -0.923, 0.01807, 0.5398, -0.8416, 0.02108, 0.5341, -0.8451, 0.07204, 0.5917, -0.803, 0.07204, 0.5917, -0.803, 0.003909, 0.5454, -0.8382, 0.01807, 0.5398, -0.8416, 0.003909, 0.5454, -0.8382, 0.0283, 0.5094, -0.8601, 0.01807, 0.5398, -0.8416, 0.003909, 0.5454, -0.8382, 0.007167, 0.4966, -0.868, 0.0283, 0.5094, -0.8601, 0.0283, 0.5094, -0.8601, 0.007167, 0.4966, -0.868, 0.4305, 0.4891, -0.7585, 0.007167, 0.4966, -0.868, 0.5512, 0.3623, -0.7516, 0.4305, 0.4891, -0.7585, 0.5512, 0.3623, -0.7516, 0.5233, 0.4204, -0.7412, 0.4305, 0.4891, -0.7585, 0.1608, 0.3689, -0.9155, 0.5233, 0.4204, -0.7412, 0.5512, 0.3623, -0.7516, 0.007167, 0.4966, -0.868, 0.1608, 0.3689, -0.9155, 0.5512, 0.3623, -0.7516, 0.007167, 0.4966, -0.868, -0.5177, 0.297, -0.8024, 0.1608, 0.3689, -0.9155, -0.5177, 0.297, -0.8024, 0.007167, 0.4966, -0.868, -0.6738, 0.3007, -0.6749, -0.7625, 0.2177, -0.6093, -0.5177, 0.297, -0.8024, -0.6738, 0.3007, -0.6749, -0.8367, 0.343, -0.4268, -0.7625, 0.2177, -0.6093, -0.6738, 0.3007, -0.6749, -0.8367, 0.343, -0.4268, -0.8296, 0.3452, -0.4389, -0.7625, 0.2177, -0.6093, -0.8367, 0.343, -0.4268, -0.9524, 0.2067, -0.224, -0.8296, 0.3452, -0.4389, -0.8367, 0.343, -0.4268, -0.9823, 0.1406, -0.1234, -0.9524, 0.2067, -0.224, 0.8471, 0.2996, -0.439, 0.8471, 0.2996, -0.439, 0.8471, 0.2996, -0.439, -0.7625, 0.2177, -0.6093, -0.3173, -0.156, -0.9354, -0.5177, 0.297, -0.8024, 0.5588, -0.1422, -0.817, 0.5588, -0.1422, -0.817, 0.5588, -0.1422, -0.817])] * 3)])

# ---- objects
ob_w_me_crowbar = bpy.data.objects.new('w_me_crowbar', me_w_me_crowbar)

# ---- transforms, parenting, visibility, modifiers, constraints
ob_w_me_crowbar.location = (0.0, 0.0, 0.0)

# ---- collection membership
scene.collection.objects.link(ob_w_me_crowbar)

# ---- scene / render settings (as saved in the file)
scene.frame_start = 1; scene.frame_end = 250; scene.frame_set(1)
scene.render.engine = 'BLENDER_EEVEE_NEXT'
scene.view_settings.view_transform = 'Standard'
bpy.context.view_layer.update()

# ---- added for rendering (the .blend has no active camera and no usable light): camera, sun
cam_auto = bpy.data.cameras.new('AutoCamera')
cam_auto.lens = 50.0
cam_auto.sensor_width = 36.0
cam_auto.clip_end = 1000.0
ob_auto_camera = bpy.data.objects.new('AutoCamera', cam_auto)
scene.collection.objects.link(ob_auto_camera)
ob_auto_camera.location = (0.61194, -0.79798, 0.818172)
ob_auto_camera.rotation_euler = (1.09748, -7.21219e-08, 0.694738)
scene.camera = ob_auto_camera
light_auto_sun = bpy.data.lights.new('AutoSun', 'SUN')
light_auto_sun.energy = 3.0
light_auto_sun.angle = 0.0523599
ob_auto_sun = bpy.data.objects.new('AutoSun', light_auto_sun)
scene.collection.objects.link(ob_auto_sun)
ob_auto_sun.rotation_euler = (0.872665, 0.174533, 0.523599)
bpy.context.view_layer.update()
